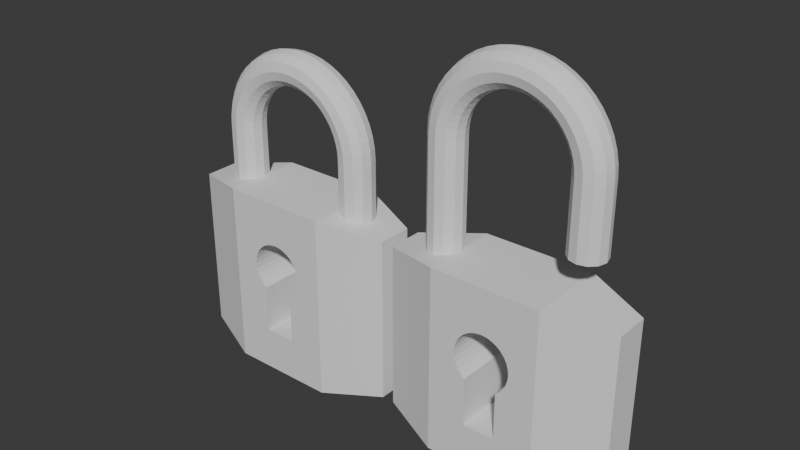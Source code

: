 # Source: Padlocks.blend  (saved by Blender 4.3.34; exported with 4.5.12 LTS)
import bpy
from mathutils import Matrix  # noqa: F401  (used for matrix-valued properties, if any)

bpy.ops.wm.read_factory_settings(use_empty=True)
scene = bpy.context.scene
scene.name = 'Scene'

# ---- world
world_world = bpy.data.worlds.new('World'); scene.world = world_world
world_world.use_nodes = True; world_world.node_tree.nodes.clear()
_N = world_world.node_tree.nodes; _L = world_world.node_tree.links
n0 = _N.new('ShaderNodeOutputWorld'); n0.name = 'World Output'; n0.location = (300, 300)
n1 = _N.new('ShaderNodeBackground'); n1.name = 'Background'; n1.location = (10, 300)
n1.inputs[0].default_value = (0.05088, 0.05088, 0.05088, 1.0)
_L.new(n1.outputs[0], n0.inputs[0])
n0.is_active_output = True
world_world.color = (0.05088, 0.05088, 0.05088)
world_world.sun_shadow_jitter_overblur = 0.0

# ---- meshes
me_cube_004 = bpy.data.meshes.new('Cube.004')
me_cube_004.from_pydata([(-0.6777, -0.5006, -1.454), (-0.6777, -0.5006, 0.8865), (-0.6777, 0.4972, -1.454), (-0.6777, 0.4972, 0.8865), (0.6718, -0.5006, -1.454), (0.6718, -0.5006, 0.8865), (0.6718, 0.4972, -1.454), (0.6718, 0.4972, 0.8865), (-1.428, 0.2198, -1.328), (-1.428, -0.2232, -1.328), (-1.428, -0.2232, 0.7602), (-1.428, 0.2198, 0.7602), (1.422, 0.2198, 0.7602), (1.422, 0.2198, -1.328), (1.422, -0.2232, -1.328), (1.422, -0.2232, 0.7602), (-0.1999, 0.4972, -0.9015), (0.2001, 0.4972, -0.9015), (-0.1999, -0.5006, -0.9015), (0.2001, -0.5006, -0.9015), (0.2001, 0.4972, -0.3013), (0.2911, 0.4972, -0.2093), (0.2476, 0.4972, -0.2623), (0.3501, 0.4972, -0.01484), (0.3434, 0.4972, 0.05344), (0.3434, 0.4972, -0.08312), (0.3235, 0.4972, 0.1191), (0.3235, 0.4972, -0.1488), (-0.3432, 0.4972, -0.08312), (-0.3499, 0.4972, -0.01484), (-0.3432, 0.4972, 0.05344), (-0.3232, 0.4972, 0.1191), (-0.2474, 0.4972, -0.2623), (-0.1999, 0.4972, -0.3013), (-0.2909, 0.4972, -0.2093), (-0.3232, 0.4972, -0.1488), (0.1946, 0.4972, 0.2762), (0.2911, 0.4972, 0.1796), (0.2476, 0.4972, 0.2326), (-0.2909, 0.4972, 0.1796), (-0.2474, 0.4972, 0.2326), (-0.1943, 0.4972, 0.2762), (-0.1338, 0.4972, 0.3085), (0.0001235, 0.4972, 0.3352), (-0.06816, 0.4972, 0.3284), (0.1341, 0.4972, 0.3085), (0.06841, 0.4972, 0.3284), (0.2476, -0.5006, -0.2623), (0.2001, -0.5006, -0.3013), (-0.3499, -0.5006, -0.01484), (-0.3432, -0.5006, -0.08312), (-0.3432, -0.5006, 0.05344), (-0.2474, -0.5006, -0.2623), (-0.1999, -0.5006, -0.3013), (-0.2909, -0.5006, -0.2093), (-0.3232, -0.5006, -0.1488), (-0.3232, -0.5006, 0.1191), (0.2911, -0.5006, -0.2093), (0.3235, -0.5006, -0.1488), (0.3235, -0.5006, 0.1191), (0.3501, -0.5006, -0.01484), (0.3434, -0.5006, -0.08312), (0.3434, -0.5006, 0.05344), (-0.2909, -0.5006, 0.1796), (-0.1943, -0.5006, 0.2762), (-0.2474, -0.5006, 0.2326), (-0.1338, -0.5006, 0.3085), (0.0001235, -0.5006, 0.3352), (-0.06816, -0.5006, 0.3284), (0.1341, -0.5006, 0.3085), (0.2476, -0.5006, 0.2326), (0.2911, -0.5006, 0.1796), (0.1946, -0.5006, 0.2762), (0.06841, -0.5006, 0.3284), (1.083, 0.0003877, 1.534), (1.054, -0.1079, 1.534), (0.9744, -0.1871, 1.534), (0.8662, -0.2161, 1.534), (0.7579, -0.1871, 1.534), (0.6787, -0.1079, 1.534), (0.6497, 0.0003877, 1.534), (0.6787, 0.1086, 1.534), (0.7579, 0.1879, 1.534), (0.8662, 0.2169, 1.534), (0.9744, 0.1879, 1.534), (1.054, 0.1086, 1.534), (1.073, 0.0003877, 1.675), (1.045, -0.1079, 1.671), (0.9661, -0.1871, 1.661), (0.8588, -0.2161, 1.647), (0.7514, -0.1871, 1.633), (0.6729, -0.1079, 1.622), (0.6441, 0.0003877, 1.618), (0.6729, 0.1086, 1.622), (0.7514, 0.1879, 1.633), (0.8588, 0.2169, 1.647), (0.9661, 0.1879, 1.661), (1.045, 0.1086, 1.671), (1.046, 0.0003877, 1.814), (1.018, -0.1079, 1.806), (0.9412, -0.1871, 1.786), (0.8367, -0.2161, 1.758), (0.7321, -0.1871, 1.73), (0.6555, -0.1079, 1.709), (0.6275, 0.0003877, 1.702), (0.6555, 0.1086, 1.709), (0.7321, 0.1879, 1.73), (0.8367, 0.2169, 1.758), (0.9412, 0.1879, 1.786), (1.018, 0.1086, 1.806), (1.0, 0.0003877, 1.948), (0.9735, -0.1079, 1.937), (0.9003, -0.1871, 1.907), (0.8002, -0.2161, 1.865), (0.7002, -0.1871, 1.824), (0.627, -0.1079, 1.793), (0.6002, 0.0003877, 1.782), (0.627, 0.1086, 1.793), (0.7002, 0.1879, 1.824), (0.8002, 0.2169, 1.865), (0.9003, 0.1879, 1.907), (0.9735, 0.1086, 1.937), (0.9376, 0.0003877, 2.075), (0.9125, -0.1079, 2.06), (0.8439, -0.1871, 2.021), (0.7501, -0.2161, 1.967), (0.6564, -0.1871, 1.913), (0.5878, -0.1079, 1.873), (0.5626, 0.0003877, 1.858), (0.5878, 0.1086, 1.873), (0.6564, 0.1879, 1.913), (0.7501, 0.2169, 1.967), (0.8439, 0.1879, 2.021), (0.9125, 0.1086, 2.06), (0.859, 0.0003877, 2.193), (0.836, -0.1079, 2.175), (0.7731, -0.1871, 2.127), (0.6872, -0.2161, 2.061), (0.6013, -0.1871, 1.995), (0.5384, -0.1079, 1.947), (0.5154, 0.0003877, 1.929), (0.5384, 0.1086, 1.947), (0.6013, 0.1879, 1.995), (0.6872, 0.2169, 2.061), (0.7731, 0.1879, 2.127), (0.836, 0.1086, 2.175), (0.7656, 0.0003876, 2.299), (0.7451, -0.1079, 2.279), (0.6891, -0.1871, 2.223), (0.6125, -0.2161, 2.146), (0.536, -0.1871, 2.07), (0.4799, -0.1079, 2.013), (0.4594, 0.0003877, 1.993), (0.4799, 0.1086, 2.013), (0.536, 0.1879, 2.07), (0.6125, 0.2169, 2.146), (0.6891, 0.1879, 2.223), (0.7451, 0.1086, 2.279), (0.6591, 0.0003876, 2.393), (0.6415, -0.1079, 2.37), (0.5932, -0.1871, 2.307), (0.5273, -0.2161, 2.221), (0.4614, -0.1871, 2.135), (0.4132, -0.1079, 2.072), (0.3955, 0.0003877, 2.049), (0.4132, 0.1086, 2.072), (0.4614, 0.1879, 2.135), (0.5273, 0.2169, 2.221), (0.5932, 0.1879, 2.307), (0.6415, 0.1086, 2.37), (0.5414, 0.0003876, 2.471), (0.5269, -0.1079, 2.446), (0.4873, -0.1871, 2.377), (0.4331, -0.2161, 2.284), (0.379, -0.1871, 2.19), (0.3394, -0.1079, 2.121), (0.3249, 0.0003877, 2.096), (0.3394, 0.1086, 2.121), (0.379, 0.1879, 2.19), (0.4331, 0.2169, 2.284), (0.4873, 0.1879, 2.377), (0.5269, 0.1086, 2.446), (0.4144, 0.0003876, 2.534), (0.4033, -0.1079, 2.507), (0.373, -0.1871, 2.434), (0.3315, -0.2161, 2.334), (0.2901, -0.1871, 2.234), (0.2598, -0.1079, 2.161), (0.2487, 0.0003877, 2.134), (0.2598, 0.1086, 2.161), (0.2901, 0.1879, 2.234), (0.3315, 0.2169, 2.334), (0.373, 0.1879, 2.434), (0.4033, 0.1086, 2.507), (0.2803, 0.0003876, 2.579), (0.2728, -0.1079, 2.551), (0.2523, -0.1871, 2.475), (0.2243, -0.2161, 2.37), (0.1963, -0.1871, 2.266), (0.1757, -0.1079, 2.189), (0.1682, 0.0003877, 2.161), (0.1757, 0.1086, 2.189), (0.1963, 0.1879, 2.266), (0.2243, 0.2169, 2.37), (0.2523, 0.1879, 2.475), (0.2728, 0.1086, 2.551), (0.1414, 0.0003876, 2.607), (0.1376, -0.1079, 2.578), (0.1273, -0.1871, 2.5), (0.1132, -0.2161, 2.392), (0.09903, -0.1871, 2.285), (0.08869, -0.1079, 2.206), (0.0849, 0.0003877, 2.178), (0.08869, 0.1086, 2.206), (0.09903, 0.1879, 2.285), (0.1132, 0.2169, 2.392), (0.1273, 0.1879, 2.5), (0.1376, 0.1086, 2.578), (0.0001236, 0.0003876, 2.616), (0.0001236, -0.1079, 2.587), (0.0001235, -0.1871, 2.508), (0.0001235, -0.2161, 2.4), (0.0001235, -0.1871, 2.291), (0.0001235, -0.1079, 2.212), (0.0001235, 0.0003877, 2.183), (0.0001235, 0.1086, 2.212), (0.0001235, 0.1879, 2.291), (0.0001235, 0.2169, 2.4), (0.0001235, 0.1879, 2.508), (0.0001236, 0.1086, 2.587), (-0.1412, 0.0003876, 2.607), (-0.1374, -0.1079, 2.578), (-0.127, -0.1871, 2.5), (-0.1129, -0.2161, 2.392), (-0.09879, -0.1871, 2.285), (-0.08844, -0.1079, 2.206), (-0.08466, 0.0003877, 2.178), (-0.08844, 0.1086, 2.206), (-0.09879, 0.1879, 2.285), (-0.1129, 0.2169, 2.392), (-0.127, 0.1879, 2.5), (-0.1374, 0.1086, 2.578), (-0.2801, 0.0003876, 2.579), (-0.2726, -0.1079, 2.551), (-0.252, -0.1871, 2.475), (-0.224, -0.2161, 2.37), (-0.196, -0.1871, 2.266), (-0.1755, -0.1079, 2.189), (-0.168, 0.0003877, 2.161), (-0.1755, 0.1086, 2.189), (-0.196, 0.1879, 2.266), (-0.224, 0.2169, 2.37), (-0.252, 0.1879, 2.475), (-0.2726, 0.1086, 2.551), (-0.4141, 0.0003876, 2.534), (-0.403, -0.1079, 2.507), (-0.3727, -0.1871, 2.434), (-0.3313, -0.2161, 2.334), (-0.2899, -0.1871, 2.234), (-0.2595, -0.1079, 2.161), (-0.2484, 0.0003877, 2.134), (-0.2595, 0.1086, 2.161), (-0.2899, 0.1879, 2.234), (-0.3313, 0.2169, 2.334), (-0.3727, 0.1879, 2.434), (-0.403, 0.1086, 2.507), (-0.5412, 0.0003876, 2.471), (-0.5266, -0.1079, 2.446), (-0.487, -0.1871, 2.377), (-0.4329, -0.2161, 2.284), (-0.3788, -0.1871, 2.19), (-0.3391, -0.1079, 2.121), (-0.3246, 0.0003877, 2.096), (-0.3391, 0.1086, 2.121), (-0.3788, 0.1879, 2.19), (-0.4329, 0.2169, 2.284), (-0.487, 0.1879, 2.377), (-0.5266, 0.1086, 2.446), (-0.6589, 0.0003876, 2.393), (-0.6412, -0.1079, 2.37), (-0.593, -0.1871, 2.307), (-0.5271, -0.2161, 2.221), (-0.4612, -0.1871, 2.135), (-0.4129, -0.1079, 2.072), (-0.3953, 0.0003877, 2.049), (-0.4129, 0.1086, 2.072), (-0.4612, 0.1879, 2.135), (-0.5271, 0.2169, 2.221), (-0.593, 0.1879, 2.307), (-0.6412, 0.1086, 2.37), (-0.7654, 0.0003876, 2.299), (-0.7448, -0.1079, 2.279), (-0.6888, -0.1871, 2.223), (-0.6123, -0.2161, 2.146), (-0.5357, -0.1871, 2.07), (-0.4797, -0.1079, 2.013), (-0.4592, 0.0003877, 1.993), (-0.4797, 0.1086, 2.013), (-0.5357, 0.1879, 2.07), (-0.6123, 0.2169, 2.146), (-0.6888, 0.1879, 2.223), (-0.7448, 0.1086, 2.279), (-0.8587, 0.0003877, 2.193), (-0.8357, -0.1079, 2.175), (-0.7728, -0.1871, 2.127), (-0.687, -0.2161, 2.061), (-0.6011, -0.1871, 1.995), (-0.5382, -0.1079, 1.947), (-0.5152, 0.0003877, 1.929), (-0.5382, 0.1086, 1.947), (-0.6011, 0.1879, 1.995), (-0.687, 0.2169, 2.061), (-0.7728, 0.1879, 2.127), (-0.8357, 0.1086, 2.175), (-0.9374, 0.0003877, 2.075), (-0.9123, -0.1079, 2.06), (-0.8436, -0.1871, 2.021), (-0.7499, -0.2161, 1.967), (-0.6561, -0.1871, 1.913), (-0.5875, -0.1079, 1.873), (-0.5624, 0.0003877, 1.858), (-0.5875, 0.1086, 1.873), (-0.6561, 0.1879, 1.913), (-0.7499, 0.2169, 1.967), (-0.8436, 0.1879, 2.021), (-0.9123, 0.1086, 2.06), (-1.0, 0.0003877, 1.948), (-0.9732, -0.1079, 1.937), (-0.9, -0.1871, 1.907), (-0.8, -0.2161, 1.865), (-0.7, -0.1871, 1.824), (-0.6268, -0.1079, 1.793), (-0.6, 0.0003877, 1.782), (-0.6268, 0.1086, 1.793), (-0.7, 0.1879, 1.824), (-0.8, 0.2169, 1.865), (-0.9, 0.1879, 1.907), (-0.9732, 0.1086, 1.937), (-1.046, 0.0003877, 1.814), (-1.018, -0.1079, 1.806), (-0.941, -0.1871, 1.786), (-0.8364, -0.2161, 1.758), (-0.7318, -0.1871, 1.73), (-0.6553, -0.1079, 1.709), (-0.6273, 0.0003877, 1.702), (-0.6553, 0.1086, 1.709), (-0.7318, 0.1879, 1.73), (-0.8364, 0.2169, 1.758), (-0.941, 0.1879, 1.786), (-1.018, 0.1086, 1.806), (-1.073, 0.0003877, 1.675), (-1.044, -0.1079, 1.671), (-0.9658, -0.1871, 1.661), (-0.8585, -0.2161, 1.647), (-0.7512, -0.1871, 1.633), (-0.6726, -0.1079, 1.622), (-0.6438, 0.0003877, 1.618), (-0.6726, 0.1086, 1.622), (-0.7512, 0.1879, 1.633), (-0.8585, 0.2169, 1.647), (-0.9658, 0.1879, 1.661), (-1.044, 0.1086, 1.671), (-1.082, 0.0003877, 1.534), (-1.053, -0.1079, 1.534), (-0.9742, -0.1871, 1.534), (-0.8659, -0.2161, 1.534), (-0.7577, -0.1871, 1.534), (-0.6784, -0.1079, 1.534), (-0.6494, 0.0003877, 1.534), (-0.6784, 0.1086, 1.534), (-0.7577, 0.1879, 1.534), (-0.8659, 0.2169, 1.534), (-0.9742, 0.1879, 1.534), (-1.053, 0.1086, 1.534), (-1.053, 0.1086, 0.01233), (-0.9742, 0.1879, 0.01233), (-0.8659, 0.2169, 0.01233), (-0.7577, 0.1879, 0.01233), (-0.6784, 0.1086, 0.01233), (-0.6494, 0.0003877, 0.01233), (-0.6784, -0.1079, 0.01233), (-0.7577, -0.1871, 0.01233), (-0.8659, -0.2161, 0.01233), (-0.9742, -0.1871, 0.01233), (-1.053, -0.1079, 0.01233), (-1.082, 0.0003877, 0.01233), (1.054, 0.1086, 0.6848), (0.9744, 0.1879, 0.6848), (0.8662, 0.2169, 0.6848), (0.7579, 0.1879, 0.6848), (0.6787, 0.1086, 0.6848), (0.6497, 0.0003877, 0.6848), (0.6787, -0.1079, 0.6848), (0.7579, -0.1871, 0.6848), (0.8662, -0.2161, 0.6848), (0.9744, -0.1871, 0.6848), (1.054, -0.1079, 0.6848), (1.083, 0.0003877, 0.6848)], [], [(3, 2, 8, 11), (16, 2, 3, 7, 6, 17, 20, 22, 21, 27, 25, 23, 24, 26, 37, 38, 36, 45, 46, 43, 44, 42, 41, 40, 39, 31, 30, 29, 28, 35, 34, 32, 33), (6, 2, 16, 17), (4, 6, 13, 14), (48, 19, 4, 5, 1, 0, 18, 53, 52, 54, 55, 50, 49, 51, 56, 63, 65, 64, 66, 68, 67, 73, 69, 72, 70, 71, 59, 62, 60, 61, 58, 57, 47), (18, 0, 4, 19), (2, 6, 4, 0), (7, 3, 1, 5), (9, 10, 11, 8), (0, 1, 10, 9), (1, 3, 11, 10), (2, 0, 9, 8), (13, 12, 15, 14), (7, 5, 15, 12), (6, 7, 12, 13), (5, 4, 14, 15), (53, 18, 16, 33), (17, 19, 48, 20), (19, 17, 16, 18), (43, 46, 73, 67), (46, 45, 69, 73), (45, 36, 72, 69), (36, 38, 70, 72), (70, 38, 37, 71), (71, 37, 26, 59), (59, 26, 24, 62), (62, 24, 23, 60), (60, 23, 25, 61), (61, 25, 27, 58), (58, 27, 21, 57), (57, 21, 22, 47), (48, 47, 22, 20), (33, 32, 52, 53), (32, 34, 54, 52), (34, 35, 55, 54), (35, 28, 50, 55), (28, 29, 49, 50), (29, 30, 51, 49), (30, 31, 56, 51), (31, 39, 63, 56), (39, 40, 65, 63), (40, 41, 64, 65), (41, 42, 66, 64), (42, 44, 68, 66), (44, 43, 67, 68), (74, 86, 87, 75), (75, 87, 88, 76), (76, 88, 89, 77), (77, 89, 90, 78), (78, 90, 91, 79), (79, 91, 92, 80), (80, 92, 93, 81), (81, 93, 94, 82), (82, 94, 95, 83), (83, 95, 96, 84), (84, 96, 97, 85), (85, 97, 86, 74), (86, 98, 99, 87), (87, 99, 100, 88), (88, 100, 101, 89), (89, 101, 102, 90), (90, 102, 103, 91), (91, 103, 104, 92), (92, 104, 105, 93), (93, 105, 106, 94), (94, 106, 107, 95), (95, 107, 108, 96), (96, 108, 109, 97), (97, 109, 98, 86), (98, 110, 111, 99), (99, 111, 112, 100), (100, 112, 113, 101), (101, 113, 114, 102), (102, 114, 115, 103), (103, 115, 116, 104), (104, 116, 117, 105), (105, 117, 118, 106), (106, 118, 119, 107), (107, 119, 120, 108), (108, 120, 121, 109), (109, 121, 110, 98), (110, 122, 123, 111), (111, 123, 124, 112), (112, 124, 125, 113), (113, 125, 126, 114), (114, 126, 127, 115), (115, 127, 128, 116), (116, 128, 129, 117), (117, 129, 130, 118), (118, 130, 131, 119), (119, 131, 132, 120), (120, 132, 133, 121), (121, 133, 122, 110), (122, 134, 135, 123), (123, 135, 136, 124), (124, 136, 137, 125), (125, 137, 138, 126), (126, 138, 139, 127), (127, 139, 140, 128), (128, 140, 141, 129), (129, 141, 142, 130), (130, 142, 143, 131), (131, 143, 144, 132), (132, 144, 145, 133), (133, 145, 134, 122), (134, 146, 147, 135), (135, 147, 148, 136), (136, 148, 149, 137), (137, 149, 150, 138), (138, 150, 151, 139), (139, 151, 152, 140), (140, 152, 153, 141), (141, 153, 154, 142), (142, 154, 155, 143), (143, 155, 156, 144), (144, 156, 157, 145), (145, 157, 146, 134), (146, 158, 159, 147), (147, 159, 160, 148), (148, 160, 161, 149), (149, 161, 162, 150), (150, 162, 163, 151), (151, 163, 164, 152), (152, 164, 165, 153), (153, 165, 166, 154), (154, 166, 167, 155), (155, 167, 168, 156), (156, 168, 169, 157), (157, 169, 158, 146), (158, 170, 171, 159), (159, 171, 172, 160), (160, 172, 173, 161), (161, 173, 174, 162), (162, 174, 175, 163), (163, 175, 176, 164), (164, 176, 177, 165), (165, 177, 178, 166), (166, 178, 179, 167), (167, 179, 180, 168), (168, 180, 181, 169), (169, 181, 170, 158), (170, 182, 183, 171), (171, 183, 184, 172), (172, 184, 185, 173), (173, 185, 186, 174), (174, 186, 187, 175), (175, 187, 188, 176), (176, 188, 189, 177), (177, 189, 190, 178), (178, 190, 191, 179), (179, 191, 192, 180), (180, 192, 193, 181), (181, 193, 182, 170), (182, 194, 195, 183), (183, 195, 196, 184), (184, 196, 197, 185), (185, 197, 198, 186), (186, 198, 199, 187), (187, 199, 200, 188), (188, 200, 201, 189), (189, 201, 202, 190), (190, 202, 203, 191), (191, 203, 204, 192), (192, 204, 205, 193), (193, 205, 194, 182), (194, 206, 207, 195), (195, 207, 208, 196), (196, 208, 209, 197), (197, 209, 210, 198), (198, 210, 211, 199), (199, 211, 212, 200), (200, 212, 213, 201), (201, 213, 214, 202), (202, 214, 215, 203), (203, 215, 216, 204), (204, 216, 217, 205), (205, 217, 206, 194), (206, 218, 219, 207), (207, 219, 220, 208), (208, 220, 221, 209), (209, 221, 222, 210), (210, 222, 223, 211), (211, 223, 224, 212), (212, 224, 225, 213), (213, 225, 226, 214), (214, 226, 227, 215), (215, 227, 228, 216), (216, 228, 229, 217), (217, 229, 218, 206), (218, 230, 231, 219), (219, 231, 232, 220), (220, 232, 233, 221), (221, 233, 234, 222), (222, 234, 235, 223), (223, 235, 236, 224), (224, 236, 237, 225), (225, 237, 238, 226), (226, 238, 239, 227), (227, 239, 240, 228), (228, 240, 241, 229), (229, 241, 230, 218), (230, 242, 243, 231), (231, 243, 244, 232), (232, 244, 245, 233), (233, 245, 246, 234), (234, 246, 247, 235), (235, 247, 248, 236), (236, 248, 249, 237), (237, 249, 250, 238), (238, 250, 251, 239), (239, 251, 252, 240), (240, 252, 253, 241), (241, 253, 242, 230), (242, 254, 255, 243), (243, 255, 256, 244), (244, 256, 257, 245), (245, 257, 258, 246), (246, 258, 259, 247), (247, 259, 260, 248), (248, 260, 261, 249), (249, 261, 262, 250), (250, 262, 263, 251), (251, 263, 264, 252), (252, 264, 265, 253), (253, 265, 254, 242), (254, 266, 267, 255), (255, 267, 268, 256), (256, 268, 269, 257), (257, 269, 270, 258), (258, 270, 271, 259), (259, 271, 272, 260), (260, 272, 273, 261), (261, 273, 274, 262), (262, 274, 275, 263), (263, 275, 276, 264), (264, 276, 277, 265), (265, 277, 266, 254), (266, 278, 279, 267), (267, 279, 280, 268), (268, 280, 281, 269), (269, 281, 282, 270), (270, 282, 283, 271), (271, 283, 284, 272), (272, 284, 285, 273), (273, 285, 286, 274), (274, 286, 287, 275), (275, 287, 288, 276), (276, 288, 289, 277), (277, 289, 278, 266), (278, 290, 291, 279), (279, 291, 292, 280), (280, 292, 293, 281), (281, 293, 294, 282), (282, 294, 295, 283), (283, 295, 296, 284), (284, 296, 297, 285), (285, 297, 298, 286), (286, 298, 299, 287), (287, 299, 300, 288), (288, 300, 301, 289), (289, 301, 290, 278), (290, 302, 303, 291), (291, 303, 304, 292), (292, 304, 305, 293), (293, 305, 306, 294), (294, 306, 307, 295), (295, 307, 308, 296), (296, 308, 309, 297), (297, 309, 310, 298), (298, 310, 311, 299), (299, 311, 312, 300), (300, 312, 313, 301), (301, 313, 302, 290), (302, 314, 315, 303), (303, 315, 316, 304), (304, 316, 317, 305), (305, 317, 318, 306), (306, 318, 319, 307), (307, 319, 320, 308), (308, 320, 321, 309), (309, 321, 322, 310), (310, 322, 323, 311), (311, 323, 324, 312), (312, 324, 325, 313), (313, 325, 314, 302), (314, 326, 327, 315), (315, 327, 328, 316), (316, 328, 329, 317), (317, 329, 330, 318), (318, 330, 331, 319), (319, 331, 332, 320), (320, 332, 333, 321), (321, 333, 334, 322), (322, 334, 335, 323), (323, 335, 336, 324), (324, 336, 337, 325), (325, 337, 326, 314), (326, 338, 339, 327), (327, 339, 340, 328), (328, 340, 341, 329), (329, 341, 342, 330), (330, 342, 343, 331), (331, 343, 344, 332), (332, 344, 345, 333), (333, 345, 346, 334), (334, 346, 347, 335), (335, 347, 348, 336), (336, 348, 349, 337), (337, 349, 338, 326), (338, 350, 351, 339), (339, 351, 352, 340), (340, 352, 353, 341), (341, 353, 354, 342), (342, 354, 355, 343), (343, 355, 356, 344), (344, 356, 357, 345), (345, 357, 358, 346), (346, 358, 359, 347), (347, 359, 360, 348), (348, 360, 361, 349), (349, 361, 350, 338), (350, 362, 363, 351), (351, 363, 364, 352), (352, 364, 365, 353), (353, 365, 366, 354), (354, 366, 367, 355), (355, 367, 368, 356), (356, 368, 369, 357), (357, 369, 370, 358), (358, 370, 371, 359), (359, 371, 372, 360), (360, 372, 373, 361), (361, 373, 362, 350), (77, 78, 393, 394), (363, 362, 385, 384), (362, 373, 374, 385), (370, 369, 378, 377), (84, 85, 386, 387), (79, 80, 391, 392), (366, 365, 382, 381), (373, 372, 375, 374), (74, 75, 396, 397), (81, 82, 389, 390), (369, 368, 379, 378), (76, 77, 394, 395), (365, 364, 383, 382), (83, 84, 387, 388), (372, 371, 376, 375), (78, 79, 392, 393), (368, 367, 380, 379), (364, 363, 384, 383), (85, 74, 397, 386), (80, 81, 390, 391), (75, 76, 395, 396), (371, 370, 377, 376), (385, 374, 375, 376, 377, 378, 379, 380, 381, 382, 383, 384), (397, 396, 395, 394, 393, 392, 391, 390, 389, 388, 387, 386), (367, 366, 381, 380), (82, 83, 388, 389)])
_uv = me_cube_004.uv_layers.new(name='UVMap')
_uv.uv.foreach_set('vector', [0.625, 0.25, 0.375, 0.25, 0.375, 0.25, 0.625, 0.25, 0.434, 0.3385, 0.375, 0.25, 0.625, 0.25, 0.625, 0.5, 0.375, 0.5, 0.434, 0.4126, 0.4981, 0.4126, 0.5023, 0.4214, 0.508, 0.4295, 0.5144, 0.4355, 0.5214, 0.4392, 0.5287, 0.4404, 0.536, 0.4392, 0.543, 0.4355, 0.5495, 0.4295, 0.5552, 0.4214, 0.5598, 0.4116, 0.5633, 0.4004, 0.5654, 0.3882, 0.5661, 0.3756, 0.5654, 0.3629, 0.5633, 0.3508, 0.5598, 0.3395, 0.5552, 0.3297, 0.5495, 0.3217, 0.543, 0.3157, 0.536, 0.312, 0.5287, 0.3107, 0.5214, 0.312, 0.5144, 0.3157, 0.508, 0.3217, 0.5023, 0.3297, 0.4981, 0.3385, 0.375, 0.5, 0.375, 0.25, 0.434, 0.3385, 0.434, 0.4126, 0.375, 0.75, 0.375, 0.5, 0.375, 0.5, 0.375, 0.75, 0.4981, 0.8374, 0.434, 0.8374, 0.375, 0.75, 0.625, 0.75, 0.625, 1.0, 0.375, 1.0, 0.434, 0.9115, 0.4981, 0.9115, 0.5023, 0.9203, 0.508, 0.9283, 0.5144, 0.9343, 0.5214, 0.938, 0.5287, 0.9393, 0.536, 0.938, 0.543, 0.9343, 0.5495, 0.9283, 0.5552, 0.9203, 0.5598, 0.9105, 0.5633, 0.8992, 0.5654, 0.8871, 0.5661, 0.8744, 0.5654, 0.8618, 0.5633, 0.8496, 0.5598, 0.8384, 0.5552, 0.8286, 0.5495, 0.8205, 0.543, 0.8145, 0.536, 0.8108, 0.5287, 0.8096, 0.5214, 0.8108, 0.5144, 0.8145, 0.508, 0.8205, 0.5023, 0.8286, 0.434, 0.9115, 0.375, 1.0, 0.375, 0.75, 0.434, 0.8374, 0.125, 0.5, 0.375, 0.5, 0.375, 0.75, 0.125, 0.75, 0.625, 0.5, 0.875, 0.5, 0.875, 0.75, 0.625, 0.75, 0.375, 0.0, 0.625, 0.0, 0.625, 0.25, 0.375, 0.25, 0.375, 1.0, 0.625, 1.0, 0.625, 1.0, 0.375, 1.0, 0.875, 0.75, 0.875, 0.5, 0.875, 0.5, 0.875, 0.75, 0.125, 0.5, 0.125, 0.75, 0.125, 0.75, 0.125, 0.5, 0.375, 0.5, 0.625, 0.5, 0.625, 0.75, 0.375, 0.75, 0.625, 0.5, 0.625, 0.75, 0.625, 0.75, 0.625, 0.5, 0.375, 0.5, 0.625, 0.5, 0.625, 0.5, 0.375, 0.5, 0.625, 0.75, 0.375, 0.75, 0.375, 0.75, 0.625, 0.75, 0.5626, 0.05302, 0.375, 0.05302, 0.375, 0.1964, 0.5626, 0.1964, 0.375, 0.5536, 0.375, 0.697, 0.5626, 0.697, 0.5626, 0.5536, 0.375, 0.697, 0.375, 0.5536, 0.125, 0.5536, 0.125, 0.697, 1.0, 0.6114, 0.9688, 0.6114, 0.9688, 0.8897, 1.0, 0.8897, 0.9688, 0.6114, 0.9375, 0.6114, 0.9375, 0.8897, 0.9688, 0.8897, 0.9375, 0.6114, 0.9062, 0.6114, 0.9062, 0.8897, 0.9375, 0.8897, 0.9062, 0.6114, 0.875, 0.6114, 0.875, 0.8897, 0.9062, 0.8897, 0.875, 0.8897, 0.875, 0.6114, 0.8438, 0.6114, 0.8438, 0.8897, 0.8438, 0.8897, 0.8438, 0.6114, 0.8125, 0.6114, 0.8125, 0.8897, 0.8125, 0.8897, 0.8125, 0.6114, 0.7812, 0.6114, 0.7812, 0.8897, 0.7812, 0.8897, 0.7812, 0.6114, 0.75, 0.6114, 0.75, 0.8897, 0.75, 0.8897, 0.75, 0.6114, 0.7188, 0.6114, 0.7188, 0.8897, 0.7188, 0.8897, 0.7188, 0.6114, 0.6875, 0.6114, 0.6875, 0.8897, 0.6875, 0.8897, 0.6875, 0.6114, 0.6562, 0.6114, 0.6562, 0.8897, 0.6562, 0.8897, 0.6562, 0.6114, 0.625, 0.6114, 0.625, 0.8897, 0.597, 0.8897, 0.625, 0.8897, 0.625, 0.6114, 0.597, 0.6114, 0.403, 0.6114, 0.375, 0.6114, 0.375, 0.8897, 0.403, 0.8897, 0.375, 0.6114, 0.3438, 0.6114, 0.3438, 0.8897, 0.375, 0.8897, 0.3438, 0.6114, 0.3125, 0.6114, 0.3125, 0.8897, 0.3438, 0.8897, 0.3125, 0.6114, 0.2812, 0.6114, 0.2812, 0.8897, 0.3125, 0.8897, 0.2812, 0.6114, 0.25, 0.6114, 0.25, 0.8897, 0.2812, 0.8897, 0.25, 0.6114, 0.2188, 0.6114, 0.2188, 0.8897, 0.25, 0.8897, 0.2188, 0.6114, 0.1875, 0.6114, 0.1875, 0.8897, 0.2188, 0.8897, 0.1875, 0.6114, 0.1562, 0.6114, 0.1562, 0.8897, 0.1875, 0.8897, 0.1562, 0.6114, 0.125, 0.6114, 0.125, 0.8897, 0.1562, 0.8897, 0.125, 0.6114, 0.09375, 0.6114, 0.09375, 0.8897, 0.125, 0.8897, 0.09375, 0.6114, 0.0625, 0.6114, 0.0625, 0.8897, 0.09375, 0.8897, 0.0625, 0.6114, 0.03125, 0.6114, 0.03125, 0.8897, 0.0625, 0.8897, 0.03125, 0.6114, 0.0, 0.6114, 0.0, 0.8897, 0.03125, 0.8897, 0.5, 0.5, 0.5208, 0.5, 0.5208, 0.5833, 0.5, 0.5833, 0.5, 0.5833, 0.5208, 0.5833, 0.5208, 0.6667, 0.5, 0.6667, 0.5, 0.6667, 0.5208, 0.6667, 0.5208, 0.75, 0.5, 0.75, 0.5, 0.75, 0.5208, 0.75, 0.5208, 0.8333, 0.5, 0.8333, 0.5, 0.8333, 0.5208, 0.8333, 0.5208, 0.9167, 0.5, 0.9167, 0.5, 0.9167, 0.5208, 0.9167, 0.5208, 1.0, 0.5, 1.0, 0.5, 2.22e-16, 0.5208, 2.22e-16, 0.5208, 0.08333, 0.5, 0.08333, 0.5, 0.08333, 0.5208, 0.08333, 0.5208, 0.1667, 0.5, 0.1667, 0.5, 0.1667, 0.5208, 0.1667, 0.5208, 0.25, 0.5, 0.25, 0.5, 0.25, 0.5208, 0.25, 0.5208, 0.3333, 0.5, 0.3333, 0.5, 0.3333, 0.5208, 0.3333, 0.5208, 0.4167, 0.5, 0.4167, 0.5, 0.4167, 0.5208, 0.4167, 0.5208, 0.5, 0.5, 0.5, 0.5208, 0.5, 0.5417, 0.5, 0.5417, 0.5833, 0.5208, 0.5833, 0.5208, 0.5833, 0.5417, 0.5833, 0.5417, 0.6667, 0.5208, 0.6667, 0.5208, 0.6667, 0.5417, 0.6667, 0.5417, 0.75, 0.5208, 0.75, 0.5208, 0.75, 0.5417, 0.75, 0.5417, 0.8333, 0.5208, 0.8333, 0.5208, 0.8333, 0.5417, 0.8333, 0.5417, 0.9167, 0.5208, 0.9167, 0.5208, 0.9167, 0.5417, 0.9167, 0.5417, 1.0, 0.5208, 1.0, 0.5208, 2.22e-16, 0.5417, 2.22e-16, 0.5417, 0.08333, 0.5208, 0.08333, 0.5208, 0.08333, 0.5417, 0.08333, 0.5417, 0.1667, 0.5208, 0.1667, 0.5208, 0.1667, 0.5417, 0.1667, 0.5417, 0.25, 0.5208, 0.25, 0.5208, 0.25, 0.5417, 0.25, 0.5417, 0.3333, 0.5208, 0.3333, 0.5208, 0.3333, 0.5417, 0.3333, 0.5417, 0.4167, 0.5208, 0.4167, 0.5208, 0.4167, 0.5417, 0.4167, 0.5417, 0.5, 0.5208, 0.5, 0.5417, 0.5, 0.5625, 0.5, 0.5625, 0.5833, 0.5417, 0.5833, 0.5417, 0.5833, 0.5625, 0.5833, 0.5625, 0.6667, 0.5417, 0.6667, 0.5417, 0.6667, 0.5625, 0.6667, 0.5625, 0.75, 0.5417, 0.75, 0.5417, 0.75, 0.5625, 0.75, 0.5625, 0.8333, 0.5417, 0.8333, 0.5417, 0.8333, 0.5625, 0.8333, 0.5625, 0.9167, 0.5417, 0.9167, 0.5417, 0.9167, 0.5625, 0.9167, 0.5625, 1.0, 0.5417, 1.0, 0.5417, 2.22e-16, 0.5625, 2.22e-16, 0.5625, 0.08333, 0.5417, 0.08333, 0.5417, 0.08333, 0.5625, 0.08333, 0.5625, 0.1667, 0.5417, 0.1667, 0.5417, 0.1667, 0.5625, 0.1667, 0.5625, 0.25, 0.5417, 0.25, 0.5417, 0.25, 0.5625, 0.25, 0.5625, 0.3333, 0.5417, 0.3333, 0.5417, 0.3333, 0.5625, 0.3333, 0.5625, 0.4167, 0.5417, 0.4167, 0.5417, 0.4167, 0.5625, 0.4167, 0.5625, 0.5, 0.5417, 0.5, 0.5625, 0.5, 0.5833, 0.5, 0.5833, 0.5833, 0.5625, 0.5833, 0.5625, 0.5833, 0.5833, 0.5833, 0.5833, 0.6667, 0.5625, 0.6667, 0.5625, 0.6667, 0.5833, 0.6667, 0.5833, 0.75, 0.5625, 0.75, 0.5625, 0.75, 0.5833, 0.75, 0.5833, 0.8333, 0.5625, 0.8333, 0.5625, 0.8333, 0.5833, 0.8333, 0.5833, 0.9167, 0.5625, 0.9167, 0.5625, 0.9167, 0.5833, 0.9167, 0.5833, 1.0, 0.5625, 1.0, 0.5625, 2.22e-16, 0.5833, 2.22e-16, 0.5833, 0.08333, 0.5625, 0.08333, 0.5625, 0.08333, 0.5833, 0.08333, 0.5833, 0.1667, 0.5625, 0.1667, 0.5625, 0.1667, 0.5833, 0.1667, 0.5833, 0.25, 0.5625, 0.25, 0.5625, 0.25, 0.5833, 0.25, 0.5833, 0.3333, 0.5625, 0.3333, 0.5625, 0.3333, 0.5833, 0.3333, 0.5833, 0.4167, 0.5625, 0.4167, 0.5625, 0.4167, 0.5833, 0.4167, 0.5833, 0.5, 0.5625, 0.5, 0.5833, 0.5, 0.6042, 0.5, 0.6042, 0.5833, 0.5833, 0.5833, 0.5833, 0.5833, 0.6042, 0.5833, 0.6042, 0.6667, 0.5833, 0.6667, 0.5833, 0.6667, 0.6042, 0.6667, 0.6042, 0.75, 0.5833, 0.75, 0.5833, 0.75, 0.6042, 0.75, 0.6042, 0.8333, 0.5833, 0.8333, 0.5833, 0.8333, 0.6042, 0.8333, 0.6042, 0.9167, 0.5833, 0.9167, 0.5833, 0.9167, 0.6042, 0.9167, 0.6042, 1.0, 0.5833, 1.0, 0.5833, 2.22e-16, 0.6042, 2.22e-16, 0.6042, 0.08333, 0.5833, 0.08333, 0.5833, 0.08333, 0.6042, 0.08333, 0.6042, 0.1667, 0.5833, 0.1667, 0.5833, 0.1667, 0.6042, 0.1667, 0.6042, 0.25, 0.5833, 0.25, 0.5833, 0.25, 0.6042, 0.25, 0.6042, 0.3333, 0.5833, 0.3333, 0.5833, 0.3333, 0.6042, 0.3333, 0.6042, 0.4167, 0.5833, 0.4167, 0.5833, 0.4167, 0.6042, 0.4167, 0.6042, 0.5, 0.5833, 0.5, 0.6042, 0.5, 0.625, 0.5, 0.625, 0.5833, 0.6042, 0.5833, 0.6042, 0.5833, 0.625, 0.5833, 0.625, 0.6667, 0.6042, 0.6667, 0.6042, 0.6667, 0.625, 0.6667, 0.625, 0.75, 0.6042, 0.75, 0.6042, 0.75, 0.625, 0.75, 0.625, 0.8333, 0.6042, 0.8333, 0.6042, 0.8333, 0.625, 0.8333, 0.625, 0.9167, 0.6042, 0.9167, 0.6042, 0.9167, 0.625, 0.9167, 0.625, 1.0, 0.6042, 1.0, 0.6042, 2.22e-16, 0.625, 2.22e-16, 0.625, 0.08333, 0.6042, 0.08333, 0.6042, 0.08333, 0.625, 0.08333, 0.625, 0.1667, 0.6042, 0.1667, 0.6042, 0.1667, 0.625, 0.1667, 0.625, 0.25, 0.6042, 0.25, 0.6042, 0.25, 0.625, 0.25, 0.625, 0.3333, 0.6042, 0.3333, 0.6042, 0.3333, 0.625, 0.3333, 0.625, 0.4167, 0.6042, 0.4167, 0.6042, 0.4167, 0.625, 0.4167, 0.625, 0.5, 0.6042, 0.5, 0.625, 0.5, 0.6458, 0.5, 0.6458, 0.5833, 0.625, 0.5833, 0.625, 0.5833, 0.6458, 0.5833, 0.6458, 0.6667, 0.625, 0.6667, 0.625, 0.6667, 0.6458, 0.6667, 0.6458, 0.75, 0.625, 0.75, 0.625, 0.75, 0.6458, 0.75, 0.6458, 0.8333, 0.625, 0.8333, 0.625, 0.8333, 0.6458, 0.8333, 0.6458, 0.9167, 0.625, 0.9167, 0.625, 0.9167, 0.6458, 0.9167, 0.6458, 1.0, 0.625, 1.0, 0.625, 2.22e-16, 0.6458, 2.22e-16, 0.6458, 0.08333, 0.625, 0.08333, 0.625, 0.08333, 0.6458, 0.08333, 0.6458, 0.1667, 0.625, 0.1667, 0.625, 0.1667, 0.6458, 0.1667, 0.6458, 0.25, 0.625, 0.25, 0.625, 0.25, 0.6458, 0.25, 0.6458, 0.3333, 0.625, 0.3333, 0.625, 0.3333, 0.6458, 0.3333, 0.6458, 0.4167, 0.625, 0.4167, 0.625, 0.4167, 0.6458, 0.4167, 0.6458, 0.5, 0.625, 0.5, 0.6458, 0.5, 0.6667, 0.5, 0.6667, 0.5833, 0.6458, 0.5833, 0.6458, 0.5833, 0.6667, 0.5833, 0.6667, 0.6667, 0.6458, 0.6667, 0.6458, 0.6667, 0.6667, 0.6667, 0.6667, 0.75, 0.6458, 0.75, 0.6458, 0.75, 0.6667, 0.75, 0.6667, 0.8333, 0.6458, 0.8333, 0.6458, 0.8333, 0.6667, 0.8333, 0.6667, 0.9167, 0.6458, 0.9167, 0.6458, 0.9167, 0.6667, 0.9167, 0.6667, 1.0, 0.6458, 1.0, 0.6458, 2.22e-16, 0.6667, 2.22e-16, 0.6667, 0.08333, 0.6458, 0.08333, 0.6458, 0.08333, 0.6667, 0.08333, 0.6667, 0.1667, 0.6458, 0.1667, 0.6458, 0.1667, 0.6667, 0.1667, 0.6667, 0.25, 0.6458, 0.25, 0.6458, 0.25, 0.6667, 0.25, 0.6667, 0.3333, 0.6458, 0.3333, 0.6458, 0.3333, 0.6667, 0.3333, 0.6667, 0.4167, 0.6458, 0.4167, 0.6458, 0.4167, 0.6667, 0.4167, 0.6667, 0.5, 0.6458, 0.5, 0.6667, 0.5, 0.6875, 0.5, 0.6875, 0.5833, 0.6667, 0.5833, 0.6667, 0.5833, 0.6875, 0.5833, 0.6875, 0.6667, 0.6667, 0.6667, 0.6667, 0.6667, 0.6875, 0.6667, 0.6875, 0.75, 0.6667, 0.75, 0.6667, 0.75, 0.6875, 0.75, 0.6875, 0.8333, 0.6667, 0.8333, 0.6667, 0.8333, 0.6875, 0.8333, 0.6875, 0.9167, 0.6667, 0.9167, 0.6667, 0.9167, 0.6875, 0.9167, 0.6875, 1.0, 0.6667, 1.0, 0.6667, 2.22e-16, 0.6875, 2.22e-16, 0.6875, 0.08333, 0.6667, 0.08333, 0.6667, 0.08333, 0.6875, 0.08333, 0.6875, 0.1667, 0.6667, 0.1667, 0.6667, 0.1667, 0.6875, 0.1667, 0.6875, 0.25, 0.6667, 0.25, 0.6667, 0.25, 0.6875, 0.25, 0.6875, 0.3333, 0.6667, 0.3333, 0.6667, 0.3333, 0.6875, 0.3333, 0.6875, 0.4167, 0.6667, 0.4167, 0.6667, 0.4167, 0.6875, 0.4167, 0.6875, 0.5, 0.6667, 0.5, 0.6875, 0.5, 0.7083, 0.5, 0.7083, 0.5833, 0.6875, 0.5833, 0.6875, 0.5833, 0.7083, 0.5833, 0.7083, 0.6667, 0.6875, 0.6667, 0.6875, 0.6667, 0.7083, 0.6667, 0.7083, 0.75, 0.6875, 0.75, 0.6875, 0.75, 0.7083, 0.75, 0.7083, 0.8333, 0.6875, 0.8333, 0.6875, 0.8333, 0.7083, 0.8333, 0.7083, 0.9167, 0.6875, 0.9167, 0.6875, 0.9167, 0.7083, 0.9167, 0.7083, 1.0, 0.6875, 1.0, 0.6875, 2.22e-16, 0.7083, 2.22e-16, 0.7083, 0.08333, 0.6875, 0.08333, 0.6875, 0.08333, 0.7083, 0.08333, 0.7083, 0.1667, 0.6875, 0.1667, 0.6875, 0.1667, 0.7083, 0.1667, 0.7083, 0.25, 0.6875, 0.25, 0.6875, 0.25, 0.7083, 0.25, 0.7083, 0.3333, 0.6875, 0.3333, 0.6875, 0.3333, 0.7083, 0.3333, 0.7083, 0.4167, 0.6875, 0.4167, 0.6875, 0.4167, 0.7083, 0.4167, 0.7083, 0.5, 0.6875, 0.5, 0.7083, 0.5, 0.7292, 0.5, 0.7292, 0.5833, 0.7083, 0.5833, 0.7083, 0.5833, 0.7292, 0.5833, 0.7292, 0.6667, 0.7083, 0.6667, 0.7083, 0.6667, 0.7292, 0.6667, 0.7292, 0.75, 0.7083, 0.75, 0.7083, 0.75, 0.7292, 0.75, 0.7292, 0.8333, 0.7083, 0.8333, 0.7083, 0.8333, 0.7292, 0.8333, 0.7292, 0.9167, 0.7083, 0.9167, 0.7083, 0.9167, 0.7292, 0.9167, 0.7292, 1.0, 0.7083, 1.0, 0.7083, 2.22e-16, 0.7292, 2.22e-16, 0.7292, 0.08333, 0.7083, 0.08333, 0.7083, 0.08333, 0.7292, 0.08333, 0.7292, 0.1667, 0.7083, 0.1667, 0.7083, 0.1667, 0.7292, 0.1667, 0.7292, 0.25, 0.7083, 0.25, 0.7083, 0.25, 0.7292, 0.25, 0.7292, 0.3333, 0.7083, 0.3333, 0.7083, 0.3333, 0.7292, 0.3333, 0.7292, 0.4167, 0.7083, 0.4167, 0.7083, 0.4167, 0.7292, 0.4167, 0.7292, 0.5, 0.7083, 0.5, 0.7292, 0.5, 0.75, 0.5, 0.75, 0.5833, 0.7292, 0.5833, 0.7292, 0.5833, 0.75, 0.5833, 0.75, 0.6667, 0.7292, 0.6667, 0.7292, 0.6667, 0.75, 0.6667, 0.75, 0.75, 0.7292, 0.75, 0.7292, 0.75, 0.75, 0.75, 0.75, 0.8333, 0.7292, 0.8333, 0.7292, 0.8333, 0.75, 0.8333, 0.75, 0.9167, 0.7292, 0.9167, 0.7292, 0.9167, 0.75, 0.9167, 0.75, 1.0, 0.7292, 1.0, 0.7292, 2.22e-16, 0.75, 2.22e-16, 0.75, 0.08333, 0.7292, 0.08333, 0.7292, 0.08333, 0.75, 0.08333, 0.75, 0.1667, 0.7292, 0.1667, 0.7292, 0.1667, 0.75, 0.1667, 0.75, 0.25, 0.7292, 0.25, 0.7292, 0.25, 0.75, 0.25, 0.75, 0.3333, 0.7292, 0.3333, 0.7292, 0.3333, 0.75, 0.3333, 0.75, 0.4167, 0.7292, 0.4167, 0.7292, 0.4167, 0.75, 0.4167, 0.75, 0.5, 0.7292, 0.5, 0.75, 0.5, 0.7708, 0.5, 0.7708, 0.5833, 0.75, 0.5833, 0.75, 0.5833, 0.7708, 0.5833, 0.7708, 0.6667, 0.75, 0.6667, 0.75, 0.6667, 0.7708, 0.6667, 0.7708, 0.75, 0.75, 0.75, 0.75, 0.75, 0.7708, 0.75, 0.7708, 0.8333, 0.75, 0.8333, 0.75, 0.8333, 0.7708, 0.8333, 0.7708, 0.9167, 0.75, 0.9167, 0.75, 0.9167, 0.7708, 0.9167, 0.7708, 1.0, 0.75, 1.0, 0.75, 2.22e-16, 0.7708, 2.22e-16, 0.7708, 0.08333, 0.75, 0.08333, 0.75, 0.08333, 0.7708, 0.08333, 0.7708, 0.1667, 0.75, 0.1667, 0.75, 0.1667, 0.7708, 0.1667, 0.7708, 0.25, 0.75, 0.25, 0.75, 0.25, 0.7708, 0.25, 0.7708, 0.3333, 0.75, 0.3333, 0.75, 0.3333, 0.7708, 0.3333, 0.7708, 0.4167, 0.75, 0.4167, 0.75, 0.4167, 0.7708, 0.4167, 0.7708, 0.5, 0.75, 0.5, 0.7708, 0.5, 0.7917, 0.5, 0.7917, 0.5833, 0.7708, 0.5833, 0.7708, 0.5833, 0.7917, 0.5833, 0.7917, 0.6667, 0.7708, 0.6667, 0.7708, 0.6667, 0.7917, 0.6667, 0.7917, 0.75, 0.7708, 0.75, 0.7708, 0.75, 0.7917, 0.75, 0.7917, 0.8333, 0.7708, 0.8333, 0.7708, 0.8333, 0.7917, 0.8333, 0.7917, 0.9167, 0.7708, 0.9167, 0.7708, 0.9167, 0.7917, 0.9167, 0.7917, 1.0, 0.7708, 1.0, 0.7708, 2.22e-16, 0.7917, 2.22e-16, 0.7917, 0.08333, 0.7708, 0.08333, 0.7708, 0.08333, 0.7917, 0.08333, 0.7917, 0.1667, 0.7708, 0.1667, 0.7708, 0.1667, 0.7917, 0.1667, 0.7917, 0.25, 0.7708, 0.25, 0.7708, 0.25, 0.7917, 0.25, 0.7917, 0.3333, 0.7708, 0.3333, 0.7708, 0.3333, 0.7917, 0.3333, 0.7917, 0.4167, 0.7708, 0.4167, 0.7708, 0.4167, 0.7917, 0.4167, 0.7917, 0.5, 0.7708, 0.5, 0.7917, 0.5, 0.8125, 0.5, 0.8125, 0.5833, 0.7917, 0.5833, 0.7917, 0.5833, 0.8125, 0.5833, 0.8125, 0.6667, 0.7917, 0.6667, 0.7917, 0.6667, 0.8125, 0.6667, 0.8125, 0.75, 0.7917, 0.75, 0.7917, 0.75, 0.8125, 0.75, 0.8125, 0.8333, 0.7917, 0.8333, 0.7917, 0.8333, 0.8125, 0.8333, 0.8125, 0.9167, 0.7917, 0.9167, 0.7917, 0.9167, 0.8125, 0.9167, 0.8125, 1.0, 0.7917, 1.0, 0.7917, 2.22e-16, 0.8125, 2.22e-16, 0.8125, 0.08333, 0.7917, 0.08333, 0.7917, 0.08333, 0.8125, 0.08333, 0.8125, 0.1667, 0.7917, 0.1667, 0.7917, 0.1667, 0.8125, 0.1667, 0.8125, 0.25, 0.7917, 0.25, 0.7917, 0.25, 0.8125, 0.25, 0.8125, 0.3333, 0.7917, 0.3333, 0.7917, 0.3333, 0.8125, 0.3333, 0.8125, 0.4167, 0.7917, 0.4167, 0.7917, 0.4167, 0.8125, 0.4167, 0.8125, 0.5, 0.7917, 0.5, 0.8125, 0.5, 0.8333, 0.5, 0.8333, 0.5833, 0.8125, 0.5833, 0.8125, 0.5833, 0.8333, 0.5833, 0.8333, 0.6667, 0.8125, 0.6667, 0.8125, 0.6667, 0.8333, 0.6667, 0.8333, 0.75, 0.8125, 0.75, 0.8125, 0.75, 0.8333, 0.75, 0.8333, 0.8333, 0.8125, 0.8333, 0.8125, 0.8333, 0.8333, 0.8333, 0.8333, 0.9167, 0.8125, 0.9167, 0.8125, 0.9167, 0.8333, 0.9167, 0.8333, 1.0, 0.8125, 1.0, 0.8125, 2.22e-16, 0.8333, 2.22e-16, 0.8333, 0.08333, 0.8125, 0.08333, 0.8125, 0.08333, 0.8333, 0.08333, 0.8333, 0.1667, 0.8125, 0.1667, 0.8125, 0.1667, 0.8333, 0.1667, 0.8333, 0.25, 0.8125, 0.25, 0.8125, 0.25, 0.8333, 0.25, 0.8333, 0.3333, 0.8125, 0.3333, 0.8125, 0.3333, 0.8333, 0.3333, 0.8333, 0.4167, 0.8125, 0.4167, 0.8125, 0.4167, 0.8333, 0.4167, 0.8333, 0.5, 0.8125, 0.5, 0.8333, 0.5, 0.8542, 0.5, 0.8542, 0.5833, 0.8333, 0.5833, 0.8333, 0.5833, 0.8542, 0.5833, 0.8542, 0.6667, 0.8333, 0.6667, 0.8333, 0.6667, 0.8542, 0.6667, 0.8542, 0.75, 0.8333, 0.75, 0.8333, 0.75, 0.8542, 0.75, 0.8542, 0.8333, 0.8333, 0.8333, 0.8333, 0.8333, 0.8542, 0.8333, 0.8542, 0.9167, 0.8333, 0.9167, 0.8333, 0.9167, 0.8542, 0.9167, 0.8542, 1.0, 0.8333, 1.0, 0.8333, 2.22e-16, 0.8542, 2.22e-16, 0.8542, 0.08333, 0.8333, 0.08333, 0.8333, 0.08333, 0.8542, 0.08333, 0.8542, 0.1667, 0.8333, 0.1667, 0.8333, 0.1667, 0.8542, 0.1667, 0.8542, 0.25, 0.8333, 0.25, 0.8333, 0.25, 0.8542, 0.25, 0.8542, 0.3333, 0.8333, 0.3333, 0.8333, 0.3333, 0.8542, 0.3333, 0.8542, 0.4167, 0.8333, 0.4167, 0.8333, 0.4167, 0.8542, 0.4167, 0.8542, 0.5, 0.8333, 0.5, 0.8542, 0.5, 0.875, 0.5, 0.875, 0.5833, 0.8542, 0.5833, 0.8542, 0.5833, 0.875, 0.5833, 0.875, 0.6667, 0.8542, 0.6667, 0.8542, 0.6667, 0.875, 0.6667, 0.875, 0.75, 0.8542, 0.75, 0.8542, 0.75, 0.875, 0.75, 0.875, 0.8333, 0.8542, 0.8333, 0.8542, 0.8333, 0.875, 0.8333, 0.875, 0.9167, 0.8542, 0.9167, 0.8542, 0.9167, 0.875, 0.9167, 0.875, 1.0, 0.8542, 1.0, 0.8542, 2.22e-16, 0.875, 2.22e-16, 0.875, 0.08333, 0.8542, 0.08333, 0.8542, 0.08333, 0.875, 0.08333, 0.875, 0.1667, 0.8542, 0.1667, 0.8542, 0.1667, 0.875, 0.1667, 0.875, 0.25, 0.8542, 0.25, 0.8542, 0.25, 0.875, 0.25, 0.875, 0.3333, 0.8542, 0.3333, 0.8542, 0.3333, 0.875, 0.3333, 0.875, 0.4167, 0.8542, 0.4167, 0.8542, 0.4167, 0.875, 0.4167, 0.875, 0.5, 0.8542, 0.5, 0.875, 0.5, 0.8958, 0.5, 0.8958, 0.5833, 0.875, 0.5833, 0.875, 0.5833, 0.8958, 0.5833, 0.8958, 0.6667, 0.875, 0.6667, 0.875, 0.6667, 0.8958, 0.6667, 0.8958, 0.75, 0.875, 0.75, 0.875, 0.75, 0.8958, 0.75, 0.8958, 0.8333, 0.875, 0.8333, 0.875, 0.8333, 0.8958, 0.8333, 0.8958, 0.9167, 0.875, 0.9167, 0.875, 0.9167, 0.8958, 0.9167, 0.8958, 1.0, 0.875, 1.0, 0.875, 2.22e-16, 0.8958, 2.22e-16, 0.8958, 0.08333, 0.875, 0.08333, 0.875, 0.08333, 0.8958, 0.08333, 0.8958, 0.1667, 0.875, 0.1667, 0.875, 0.1667, 0.8958, 0.1667, 0.8958, 0.25, 0.875, 0.25, 0.875, 0.25, 0.8958, 0.25, 0.8958, 0.3333, 0.875, 0.3333, 0.875, 0.3333, 0.8958, 0.3333, 0.8958, 0.4167, 0.875, 0.4167, 0.875, 0.4167, 0.8958, 0.4167, 0.8958, 0.5, 0.875, 0.5, 0.8958, 0.5, 0.9167, 0.5, 0.9167, 0.5833, 0.8958, 0.5833, 0.8958, 0.5833, 0.9167, 0.5833, 0.9167, 0.6667, 0.8958, 0.6667, 0.8958, 0.6667, 0.9167, 0.6667, 0.9167, 0.75, 0.8958, 0.75, 0.8958, 0.75, 0.9167, 0.75, 0.9167, 0.8333, 0.8958, 0.8333, 0.8958, 0.8333, 0.9167, 0.8333, 0.9167, 0.9167, 0.8958, 0.9167, 0.8958, 0.9167, 0.9167, 0.9167, 0.9167, 1.0, 0.8958, 1.0, 0.8958, 2.22e-16, 0.9167, 2.22e-16, 0.9167, 0.08333, 0.8958, 0.08333, 0.8958, 0.08333, 0.9167, 0.08333, 0.9167, 0.1667, 0.8958, 0.1667, 0.8958, 0.1667, 0.9167, 0.1667, 0.9167, 0.25, 0.8958, 0.25, 0.8958, 0.25, 0.9167, 0.25, 0.9167, 0.3333, 0.8958, 0.3333, 0.8958, 0.3333, 0.9167, 0.3333, 0.9167, 0.4167, 0.8958, 0.4167, 0.8958, 0.4167, 0.9167, 0.4167, 0.9167, 0.5, 0.8958, 0.5, 0.9167, 0.5, 0.9375, 0.5, 0.9375, 0.5833, 0.9167, 0.5833, 0.9167, 0.5833, 0.9375, 0.5833, 0.9375, 0.6667, 0.9167, 0.6667, 0.9167, 0.6667, 0.9375, 0.6667, 0.9375, 0.75, 0.9167, 0.75, 0.9167, 0.75, 0.9375, 0.75, 0.9375, 0.8333, 0.9167, 0.8333, 0.9167, 0.8333, 0.9375, 0.8333, 0.9375, 0.9167, 0.9167, 0.9167, 0.9167, 0.9167, 0.9375, 0.9167, 0.9375, 1.0, 0.9167, 1.0, 0.9167, 2.22e-16, 0.9375, 2.22e-16, 0.9375, 0.08333, 0.9167, 0.08333, 0.9167, 0.08333, 0.9375, 0.08333, 0.9375, 0.1667, 0.9167, 0.1667, 0.9167, 0.1667, 0.9375, 0.1667, 0.9375, 0.25, 0.9167, 0.25, 0.9167, 0.25, 0.9375, 0.25, 0.9375, 0.3333, 0.9167, 0.3333, 0.9167, 0.3333, 0.9375, 0.3333, 0.9375, 0.4167, 0.9167, 0.4167, 0.9167, 0.4167, 0.9375, 0.4167, 0.9375, 0.5, 0.9167, 0.5, 0.9375, 0.5, 0.9583, 0.5, 0.9583, 0.5833, 0.9375, 0.5833, 0.9375, 0.5833, 0.9583, 0.5833, 0.9583, 0.6667, 0.9375, 0.6667, 0.9375, 0.6667, 0.9583, 0.6667, 0.9583, 0.75, 0.9375, 0.75, 0.9375, 0.75, 0.9583, 0.75, 0.9583, 0.8333, 0.9375, 0.8333, 0.9375, 0.8333, 0.9583, 0.8333, 0.9583, 0.9167, 0.9375, 0.9167, 0.9375, 0.9167, 0.9583, 0.9167, 0.9583, 1.0, 0.9375, 1.0, 0.9375, 2.22e-16, 0.9583, 2.22e-16, 0.9583, 0.08333, 0.9375, 0.08333, 0.9375, 0.08333, 0.9583, 0.08333, 0.9583, 0.1667, 0.9375, 0.1667, 0.9375, 0.1667, 0.9583, 0.1667, 0.9583, 0.25, 0.9375, 0.25, 0.9375, 0.25, 0.9583, 0.25, 0.9583, 0.3333, 0.9375, 0.3333, 0.9375, 0.3333, 0.9583, 0.3333, 0.9583, 0.4167, 0.9375, 0.4167, 0.9375, 0.4167, 0.9583, 0.4167, 0.9583, 0.5, 0.9375, 0.5, 0.9583, 0.5, 0.9792, 0.5, 0.9792, 0.5833, 0.9583, 0.5833, 0.9583, 0.5833, 0.9792, 0.5833, 0.9792, 0.6667, 0.9583, 0.6667, 0.9583, 0.6667, 0.9792, 0.6667, 0.9792, 0.75, 0.9583, 0.75, 0.9583, 0.75, 0.9792, 0.75, 0.9792, 0.8333, 0.9583, 0.8333, 0.9583, 0.8333, 0.9792, 0.8333, 0.9792, 0.9167, 0.9583, 0.9167, 0.9583, 0.9167, 0.9792, 0.9167, 0.9792, 1.0, 0.9583, 1.0, 0.9583, 2.22e-16, 0.9792, 2.22e-16, 0.9792, 0.08333, 0.9583, 0.08333, 0.9583, 0.08333, 0.9792, 0.08333, 0.9792, 0.1667, 0.9583, 0.1667, 0.9583, 0.1667, 0.9792, 0.1667, 0.9792, 0.25, 0.9583, 0.25, 0.9583, 0.25, 0.9792, 0.25, 0.9792, 0.3333, 0.9583, 0.3333, 0.9583, 0.3333, 0.9792, 0.3333, 0.9792, 0.4167, 0.9583, 0.4167, 0.9583, 0.4167, 0.9792, 0.4167, 0.9792, 0.5, 0.9583, 0.5, 0.9792, 0.5, 1.0, 0.5, 1.0, 0.5833, 0.9792, 0.5833, 0.9792, 0.5833, 1.0, 0.5833, 1.0, 0.6667, 0.9792, 0.6667, 0.9792, 0.6667, 1.0, 0.6667, 1.0, 0.75, 0.9792, 0.75, 0.9792, 0.75, 1.0, 0.75, 1.0, 0.8333, 0.9792, 0.8333, 0.9792, 0.8333, 1.0, 0.8333, 1.0, 0.9167, 0.9792, 0.9167, 0.9792, 0.9167, 1.0, 0.9167, 1.0, 1.0, 0.9792, 1.0, 0.9792, 2.22e-16, 1.0, 2.22e-16, 1.0, 0.08333, 0.9792, 0.08333, 0.9792, 0.08333, 1.0, 0.08333, 1.0, 0.1667, 0.9792, 0.1667, 0.9792, 0.1667, 1.0, 0.1667, 1.0, 0.25, 0.9792, 0.25, 0.9792, 0.25, 1.0, 0.25, 1.0, 0.3333, 0.9792, 0.3333, 0.9792, 0.3333, 1.0, 0.3333, 1.0, 0.4167, 0.9792, 0.4167, 0.9792, 0.4167, 1.0, 0.4167, 1.0, 0.5, 0.9792, 0.5, 0.5, 0.75, 0.5, 0.8333, 0.5, 0.8333, 0.5, 0.75, 1.0, 0.5833, 1.0, 0.5, 1.0, 0.5, 1.0, 0.5833, 1.0, 0.5, 1.0, 0.4167, 1.0, 0.4167, 1.0, 0.5, 1.0, 0.1667, 1.0, 0.08333, 1.0, 0.08333, 1.0, 0.1667, 0.5, 0.3333, 0.5, 0.4167, 0.5, 0.4167, 0.5, 0.3333, 0.5, 0.9167, 0.5, 1.0, 0.5, 1.0, 0.5, 0.9167, 1.0, 0.8333, 1.0, 0.75, 1.0, 0.75, 1.0, 0.8333, 1.0, 0.4167, 1.0, 0.3333, 1.0, 0.3333, 1.0, 0.4167, 0.5, 0.5, 0.5, 0.5833, 0.5, 0.5833, 0.5, 0.5, 0.5, 0.08333, 0.5, 0.1667, 0.5, 0.1667, 0.5, 0.08333, 1.0, 0.08333, 1.0, 2.22e-16, 1.0, 2.22e-16, 1.0, 0.08333, 0.5, 0.6667, 0.5, 0.75, 0.5, 0.75, 0.5, 0.6667, 1.0, 0.75, 1.0, 0.6667, 1.0, 0.6667, 1.0, 0.75, 0.5, 0.25, 0.5, 0.3333, 0.5, 0.3333, 0.5, 0.25, 1.0, 0.3333, 1.0, 0.25, 1.0, 0.25, 1.0, 0.3333, 0.5, 0.8333, 0.5, 0.9167, 0.5, 0.9167, 0.5, 0.8333, 1.0, 1.0, 1.0, 0.9167, 1.0, 0.9167, 1.0, 1.0, 1.0, 0.6667, 1.0, 0.5833, 1.0, 0.5833, 1.0, 0.6667, 0.5, 0.4167, 0.5, 0.5, 0.5, 0.5, 0.5, 0.4167, 0.5, 2.22e-16, 0.5, 0.08333, 0.5, 0.08333, 0.5, 2.22e-16, 0.5, 0.5833, 0.5, 0.6667, 0.5, 0.6667, 0.5, 0.5833, 1.0, 0.25, 1.0, 0.1667, 1.0, 0.1667, 1.0, 0.25, 1.0, 0.5, 1.0, 0.4167, 1.0, 0.3333, 1.0, 0.25, 1.0, 0.1667, 1.0, 0.08333, 1.0, 2.22e-16, 1.0, 0.9167, 1.0, 0.8333, 1.0, 0.75, 1.0, 0.6667, 1.0, 0.5833, 0.5, 0.5, 0.5, 0.5833, 0.5, 0.6667, 0.5, 0.75, 0.5, 0.8333, 0.5, 0.9167, 0.5, 2.22e-16, 0.5, 0.08333, 0.5, 0.1667, 0.5, 0.25, 0.5, 0.3333, 0.5, 0.4167, 1.0, 0.9167, 1.0, 0.8333, 1.0, 0.8333, 1.0, 0.9167, 0.5, 0.1667, 0.5, 0.25, 0.5, 0.25, 0.5, 0.1667])
me_cube_004.update()
me_torus_001 = bpy.data.meshes.new('Torus.001')
me_torus_001.from_pydata([(1.25, 2.544, -0.0004478), (1.217, 2.544, 0.1246), (1.125, 2.544, 0.2161), (1.0, 2.544, 0.2496), (0.8751, 2.544, 0.2161), (0.7836, 2.544, 0.1246), (0.7501, 2.544, -0.0004478), (0.7836, 2.544, -0.1254), (0.8751, 2.544, -0.217), (1.0, 2.544, -0.2504), (1.125, 2.544, -0.217), (1.217, 2.544, -0.1254), (1.239, 2.707, -0.0004478), (1.206, 2.702, 0.1246), (1.116, 2.69, 0.2161), (0.9916, 2.674, 0.2496), (0.8677, 2.658, 0.2161), (0.7769, 2.646, 0.1246), (0.7437, 2.642, -0.0004478), (0.7769, 2.646, -0.1254), (0.8677, 2.658, -0.217), (0.9916, 2.674, -0.2504), (1.116, 2.69, -0.217), (1.206, 2.702, -0.1254), (1.208, 2.867, -0.0004478), (1.175, 2.859, 0.1246), (1.087, 2.835, 0.2161), (0.9661, 2.802, 0.2496), (0.8453, 2.77, 0.2161), (0.7569, 2.746, 0.1246), (0.7246, 2.738, -0.0004478), (0.7569, 2.746, -0.1254), (0.8453, 2.77, -0.217), (0.9661, 2.802, -0.2504), (1.087, 2.835, -0.217), (1.175, 2.859, -0.1254), (1.155, 3.022, -0.0004478), (1.124, 3.009, 0.1246), (1.04, 2.974, 0.2161), (0.924, 2.926, 0.2496), (0.8085, 2.878, 0.2161), (0.724, 2.843, 0.1246), (0.6931, 2.831, -0.0004478), (0.724, 2.843, -0.1254), (0.8085, 2.878, -0.217), (0.924, 2.926, -0.2504), (1.04, 2.974, -0.217), (1.124, 3.009, -0.1254), (1.083, 3.169, -0.0004478), (1.054, 3.152, 0.1246), (0.9744, 3.106, 0.2161), (0.8662, 3.044, 0.2496), (0.7579, 2.981, 0.2161), (0.6787, 2.935, 0.1246), (0.6497, 2.919, -0.0004478), (0.6787, 2.935, -0.1254), (0.7579, 2.981, -0.217), (0.8662, 3.044, -0.2504), (0.9744, 3.106, -0.217), (1.054, 3.152, -0.1254), (0.9918, 3.305, -0.0004478), (0.9653, 3.284, 0.1246), (0.8927, 3.229, 0.2161), (0.7935, 3.152, 0.2496), (0.6943, 3.076, 0.2161), (0.6217, 3.021, 0.1246), (0.5952, 3.0, -0.0004478), (0.6217, 3.021, -0.1254), (0.6943, 3.076, -0.217), (0.7935, 3.152, -0.2504), (0.8927, 3.229, -0.217), (0.9653, 3.284, -0.1254), (0.884, 3.428, -0.0004478), (0.8603, 3.404, 0.1246), (0.7956, 3.339, 0.2161), (0.7072, 3.251, 0.2496), (0.6189, 3.162, 0.2161), (0.5542, 3.098, 0.1246), (0.5305, 3.074, -0.0004478), (0.5542, 3.098, -0.1254), (0.6189, 3.162, -0.217), (0.7072, 3.251, -0.2504), (0.7956, 3.339, -0.217), (0.8603, 3.404, -0.1254), (0.7611, 3.535, -0.0004478), (0.7407, 3.509, 0.1246), (0.685, 3.436, 0.2161), (0.6089, 3.337, 0.2496), (0.5328, 3.238, 0.2161), (0.4771, 3.165, 0.1246), (0.4567, 3.139, -0.0004478), (0.4771, 3.165, -0.1254), (0.5328, 3.238, -0.217), (0.6089, 3.337, -0.2504), (0.685, 3.436, -0.217), (0.7407, 3.509, -0.1254), (0.6251, 3.626, -0.0004478), (0.6084, 3.597, 0.1246), (0.5626, 3.518, 0.2161), (0.5001, 3.41, 0.2496), (0.4376, 3.301, 0.2161), (0.3919, 3.222, 0.1246), (0.3751, 3.193, -0.0004478), (0.3919, 3.222, -0.1254), (0.4376, 3.301, -0.217), (0.5001, 3.41, -0.2504), (0.5626, 3.518, -0.217), (0.6084, 3.597, -0.1254), (0.4785, 3.698, -0.0004478), (0.4657, 3.668, 0.1246), (0.4307, 3.583, 0.2161), (0.3828, 3.468, 0.2496), (0.335, 3.352, 0.2161), (0.3, 3.267, 0.1246), (0.2872, 3.237, -0.0004478), (0.3, 3.267, -0.1254), (0.335, 3.352, -0.217), (0.3828, 3.468, -0.2504), (0.4307, 3.583, -0.217), (0.4657, 3.668, -0.1254), (0.3237, 3.751, -0.0004478), (0.315, 3.719, 0.1246), (0.2913, 3.63, 0.2161), (0.259, 3.51, 0.2496), (0.2266, 3.389, 0.2161), (0.2029, 3.3, 0.1246), (0.1943, 3.268, -0.0004478), (0.2029, 3.3, -0.1254), (0.2266, 3.389, -0.217), (0.259, 3.51, -0.2504), (0.2913, 3.63, -0.217), (0.315, 3.719, -0.1254), (0.1633, 3.783, -0.0004478), (0.1589, 3.75, 0.1246), (0.147, 3.659, 0.2161), (0.1307, 3.535, 0.2496), (0.1144, 3.411, 0.2161), (0.1024, 3.32, 0.1246), (0.09804, 3.287, -0.0004478), (0.1024, 3.32, -0.1254), (0.1144, 3.411, -0.217), (0.1307, 3.535, -0.2504), (0.147, 3.659, -0.217), (0.1589, 3.75, -0.1254), (0.0001424, 3.794, -0.0004478), (0.0001423, 3.76, 0.1246), (0.0001423, 3.669, 0.2161), (0.0001423, 3.544, 0.2496), (0.0001423, 3.419, 0.2161), (0.0001423, 3.327, 0.1246), (0.0001423, 3.294, -0.0004478), (0.0001423, 3.327, -0.1254), (0.0001423, 3.419, -0.217), (0.0001423, 3.544, -0.2504), (0.0001423, 3.669, -0.217), (0.0001423, 3.76, -0.1254), (-0.163, 3.783, -0.0004478), (-0.1586, 3.75, 0.1246), (-0.1467, 3.659, 0.2161), (-0.1304, 3.535, 0.2496), (-0.1141, 3.411, 0.2161), (-0.1021, 3.32, 0.1246), (-0.09775, 3.287, -0.0004478), (-0.1021, 3.32, -0.1254), (-0.1141, 3.411, -0.217), (-0.1304, 3.535, -0.2504), (-0.1467, 3.659, -0.217), (-0.1586, 3.75, -0.1254), (-0.3234, 3.751, -0.0004478), (-0.3147, 3.719, 0.1246), (-0.291, 3.63, 0.2161), (-0.2587, 3.51, 0.2496), (-0.2263, 3.389, 0.2161), (-0.2026, 3.3, 0.1246), (-0.194, 3.268, -0.0004478), (-0.2026, 3.3, -0.1254), (-0.2263, 3.389, -0.217), (-0.2587, 3.51, -0.2504), (-0.291, 3.63, -0.217), (-0.3147, 3.719, -0.1254), (-0.4782, 3.698, -0.0004478), (-0.4654, 3.668, 0.1246), (-0.4304, 3.583, 0.2161), (-0.3825, 3.468, 0.2496), (-0.3347, 3.352, 0.2161), (-0.2997, 3.267, 0.1246), (-0.2869, 3.237, -0.0004478), (-0.2997, 3.267, -0.1254), (-0.3347, 3.352, -0.217), (-0.3825, 3.468, -0.2504), (-0.4304, 3.583, -0.217), (-0.4654, 3.668, -0.1254), (-0.6249, 3.626, -0.0004478), (-0.6081, 3.597, 0.1246), (-0.5624, 3.518, 0.2161), (-0.4999, 3.41, 0.2496), (-0.4374, 3.301, 0.2161), (-0.3916, 3.222, 0.1246), (-0.3749, 3.193, -0.0004478), (-0.3916, 3.222, -0.1254), (-0.4374, 3.301, -0.217), (-0.4999, 3.41, -0.2504), (-0.5624, 3.518, -0.217), (-0.6081, 3.597, -0.1254), (-0.7608, 3.535, -0.0004478), (-0.7404, 3.509, 0.1246), (-0.6847, 3.436, 0.2161), (-0.6086, 3.337, 0.2496), (-0.5325, 3.238, 0.2161), (-0.4768, 3.165, 0.1246), (-0.4564, 3.139, -0.0004478), (-0.4768, 3.165, -0.1254), (-0.5325, 3.238, -0.217), (-0.6086, 3.337, -0.2504), (-0.6847, 3.436, -0.217), (-0.7404, 3.509, -0.1254), (-0.8837, 3.428, -0.0004478), (-0.8601, 3.404, 0.1246), (-0.7954, 3.339, 0.2161), (-0.707, 3.251, 0.2496), (-0.6186, 3.162, 0.2161), (-0.5539, 3.098, 0.1246), (-0.5302, 3.074, -0.0004478), (-0.5539, 3.098, -0.1254), (-0.6186, 3.162, -0.217), (-0.707, 3.251, -0.2504), (-0.7954, 3.339, -0.217), (-0.8601, 3.404, -0.1254), (-0.9915, 3.305, -0.0004478), (-0.965, 3.284, 0.1246), (-0.8924, 3.229, 0.2161), (-0.7932, 3.152, 0.2496), (-0.694, 3.076, 0.2161), (-0.6214, 3.021, 0.1246), (-0.5949, 3.0, -0.0004478), (-0.6214, 3.021, -0.1254), (-0.694, 3.076, -0.217), (-0.7932, 3.152, -0.2504), (-0.8924, 3.229, -0.217), (-0.965, 3.284, -0.1254), (-1.082, 3.169, -0.0004478), (-1.053, 3.152, 0.1246), (-0.9741, 3.106, 0.2161), (-0.8659, 3.044, 0.2496), (-0.7576, 2.981, 0.2161), (-0.6784, 2.935, 0.1246), (-0.6494, 2.919, -0.0004478), (-0.6784, 2.935, -0.1254), (-0.7576, 2.981, -0.217), (-0.8659, 3.044, -0.2504), (-0.9741, 3.106, -0.217), (-1.053, 3.152, -0.1254), (-1.155, 3.022, -0.0004478), (-1.124, 3.009, 0.1246), (-1.039, 2.974, 0.2161), (-0.9237, 2.926, 0.2496), (-0.8083, 2.878, 0.2161), (-0.7237, 2.843, 0.1246), (-0.6928, 2.831, -0.0004478), (-0.7237, 2.843, -0.1254), (-0.8083, 2.878, -0.217), (-0.9237, 2.926, -0.2504), (-1.039, 2.974, -0.217), (-1.124, 3.009, -0.1254), (-1.207, 2.867, -0.0004478), (-1.175, 2.859, 0.1246), (-1.087, 2.835, 0.2161), (-0.9658, 2.802, 0.2496), (-0.845, 2.77, 0.2161), (-0.7567, 2.746, 0.1246), (-0.7243, 2.738, -0.0004478), (-0.7567, 2.746, -0.1254), (-0.845, 2.77, -0.217), (-0.9658, 2.802, -0.2504), (-1.087, 2.835, -0.217), (-1.175, 2.859, -0.1254), (-1.239, 2.707, -0.0004478), (-1.206, 2.702, 0.1246), (-1.115, 2.69, 0.2161), (-0.9913, 2.674, 0.2496), (-0.8674, 2.658, 0.2161), (-0.7766, 2.646, 0.1246), (-0.7434, 2.642, -0.0004478), (-0.7766, 2.646, -0.1254), (-0.8674, 2.658, -0.217), (-0.9913, 2.674, -0.2504), (-1.115, 2.69, -0.217), (-1.206, 2.702, -0.1254), (-1.25, 2.544, -0.0004478), (-1.216, 2.544, 0.1246), (-1.125, 2.544, 0.2161), (-0.9999, 2.544, 0.2496), (-0.8749, 2.544, 0.2161), (-0.7834, 2.544, 0.1246), (-0.7499, 2.544, -0.0004478), (-0.7834, 2.544, -0.1254), (-0.8749, 2.544, -0.217), (-0.9999, 2.544, -0.2504), (-1.125, 2.544, -0.217), (-1.216, 2.544, -0.1254), (-1.216, 0.7869, -0.1254), (-1.125, 0.7869, -0.217), (-0.9999, 0.7869, -0.2504), (-0.8749, 0.7869, -0.217), (-0.7834, 0.7869, -0.1254), (-0.7499, 0.7869, -0.0004478), (-0.7834, 0.7869, 0.1246), (-0.8749, 0.7869, 0.2161), (-0.9999, 0.7869, 0.2496), (-1.125, 0.7869, 0.2161), (-1.216, 0.7869, 0.1246), (-1.25, 0.7869, -0.0004478), (1.217, 1.563, -0.1254), (1.125, 1.563, -0.217), (1.0, 1.563, -0.2504), (0.8751, 1.563, -0.217), (0.7836, 1.563, -0.1254), (0.7501, 1.563, -0.0004478), (0.7836, 1.563, 0.1246), (0.8751, 1.563, 0.2161), (1.0, 1.563, 0.2496), (1.125, 1.563, 0.2161), (1.217, 1.563, 0.1246), (1.25, 1.563, -0.0004478), (-0.7825, -1.679, 0.578), (-0.7825, 1.024, 0.578), (-0.7825, -1.679, -0.5741), (-0.7825, 1.024, -0.5741), (0.7757, -1.679, 0.578), (0.7757, 1.024, 0.578), (0.7757, -1.679, -0.5741), (0.7757, 1.024, -0.5741), (-1.648, -1.533, -0.2538), (-1.648, -1.533, 0.2578), (-1.648, 0.8778, 0.2578), (-1.648, 0.8778, -0.2538), (1.642, 0.8778, -0.2538), (1.642, -1.533, -0.2538), (1.642, -1.533, 0.2578), (1.642, 0.8778, 0.2578), (-0.2308, -1.041, -0.5741), (0.2311, -1.041, -0.5741), (-0.2308, -1.041, 0.578), (0.2311, -1.041, 0.578), (0.2311, -0.3479, -0.5741), (0.3362, -0.2417, -0.5741), (0.2859, -0.3029, -0.5741), (0.4043, -0.01713, -0.5741), (0.3965, 0.06171, -0.5741), (0.3965, -0.09598, -0.5741), (0.3735, 0.1375, -0.5741), (0.3735, -0.1718, -0.5741), (-0.3962, -0.09598, -0.5741), (-0.404, -0.01713, -0.5741), (-0.3962, 0.06171, -0.5741), (-0.3732, 0.1375, -0.5741), (-0.2856, -0.3029, -0.5741), (-0.2308, -0.3479, -0.5741), (-0.3359, -0.2417, -0.5741), (-0.3732, -0.1718, -0.5741), (0.2247, 0.3189, -0.5741), (0.3362, 0.2074, -0.5741), (0.2859, 0.2686, -0.5741), (-0.3359, 0.2074, -0.5741), (-0.2856, 0.2686, -0.5741), (-0.2244, 0.3189, -0.5741), (-0.1545, 0.3562, -0.5741), (0.000142, 0.387, -0.5741), (-0.0787, 0.3792, -0.5741), (0.1548, 0.3562, -0.5741), (0.07899, 0.3792, -0.5741), (0.2859, -0.3029, 0.578), (0.2311, -0.3479, 0.578), (-0.404, -0.01713, 0.578), (-0.3962, -0.09598, 0.578), (-0.3962, 0.06171, 0.578), (-0.2856, -0.3029, 0.578), (-0.2308, -0.3479, 0.578), (-0.3359, -0.2417, 0.578), (-0.3732, -0.1718, 0.578), (-0.3732, 0.1375, 0.578), (0.3362, -0.2417, 0.578), (0.3735, -0.1718, 0.578), (0.3735, 0.1375, 0.578), (0.4043, -0.01713, 0.578), (0.3965, -0.09598, 0.578), (0.3965, 0.06171, 0.578), (-0.3359, 0.2074, 0.578), (-0.2244, 0.3189, 0.578), (-0.2856, 0.2686, 0.578), (-0.1545, 0.3562, 0.578), (0.000142, 0.387, 0.578), (-0.0787, 0.3792, 0.578), (0.1548, 0.3562, 0.578), (0.2859, 0.2686, 0.578), (0.3362, 0.2074, 0.578), (0.2247, 0.3189, 0.578), (0.07899, 0.3792, 0.578)], [], [(0, 12, 13, 1), (1, 13, 14, 2), (2, 14, 15, 3), (3, 15, 16, 4), (4, 16, 17, 5), (5, 17, 18, 6), (6, 18, 19, 7), (7, 19, 20, 8), (8, 20, 21, 9), (9, 21, 22, 10), (10, 22, 23, 11), (11, 23, 12, 0), (12, 24, 25, 13), (13, 25, 26, 14), (14, 26, 27, 15), (15, 27, 28, 16), (16, 28, 29, 17), (17, 29, 30, 18), (18, 30, 31, 19), (19, 31, 32, 20), (20, 32, 33, 21), (21, 33, 34, 22), (22, 34, 35, 23), (23, 35, 24, 12), (24, 36, 37, 25), (25, 37, 38, 26), (26, 38, 39, 27), (27, 39, 40, 28), (28, 40, 41, 29), (29, 41, 42, 30), (30, 42, 43, 31), (31, 43, 44, 32), (32, 44, 45, 33), (33, 45, 46, 34), (34, 46, 47, 35), (35, 47, 36, 24), (36, 48, 49, 37), (37, 49, 50, 38), (38, 50, 51, 39), (39, 51, 52, 40), (40, 52, 53, 41), (41, 53, 54, 42), (42, 54, 55, 43), (43, 55, 56, 44), (44, 56, 57, 45), (45, 57, 58, 46), (46, 58, 59, 47), (47, 59, 48, 36), (48, 60, 61, 49), (49, 61, 62, 50), (50, 62, 63, 51), (51, 63, 64, 52), (52, 64, 65, 53), (53, 65, 66, 54), (54, 66, 67, 55), (55, 67, 68, 56), (56, 68, 69, 57), (57, 69, 70, 58), (58, 70, 71, 59), (59, 71, 60, 48), (60, 72, 73, 61), (61, 73, 74, 62), (62, 74, 75, 63), (63, 75, 76, 64), (64, 76, 77, 65), (65, 77, 78, 66), (66, 78, 79, 67), (67, 79, 80, 68), (68, 80, 81, 69), (69, 81, 82, 70), (70, 82, 83, 71), (71, 83, 72, 60), (72, 84, 85, 73), (73, 85, 86, 74), (74, 86, 87, 75), (75, 87, 88, 76), (76, 88, 89, 77), (77, 89, 90, 78), (78, 90, 91, 79), (79, 91, 92, 80), (80, 92, 93, 81), (81, 93, 94, 82), (82, 94, 95, 83), (83, 95, 84, 72), (84, 96, 97, 85), (85, 97, 98, 86), (86, 98, 99, 87), (87, 99, 100, 88), (88, 100, 101, 89), (89, 101, 102, 90), (90, 102, 103, 91), (91, 103, 104, 92), (92, 104, 105, 93), (93, 105, 106, 94), (94, 106, 107, 95), (95, 107, 96, 84), (96, 108, 109, 97), (97, 109, 110, 98), (98, 110, 111, 99), (99, 111, 112, 100), (100, 112, 113, 101), (101, 113, 114, 102), (102, 114, 115, 103), (103, 115, 116, 104), (104, 116, 117, 105), (105, 117, 118, 106), (106, 118, 119, 107), (107, 119, 108, 96), (108, 120, 121, 109), (109, 121, 122, 110), (110, 122, 123, 111), (111, 123, 124, 112), (112, 124, 125, 113), (113, 125, 126, 114), (114, 126, 127, 115), (115, 127, 128, 116), (116, 128, 129, 117), (117, 129, 130, 118), (118, 130, 131, 119), (119, 131, 120, 108), (120, 132, 133, 121), (121, 133, 134, 122), (122, 134, 135, 123), (123, 135, 136, 124), (124, 136, 137, 125), (125, 137, 138, 126), (126, 138, 139, 127), (127, 139, 140, 128), (128, 140, 141, 129), (129, 141, 142, 130), (130, 142, 143, 131), (131, 143, 132, 120), (132, 144, 145, 133), (133, 145, 146, 134), (134, 146, 147, 135), (135, 147, 148, 136), (136, 148, 149, 137), (137, 149, 150, 138), (138, 150, 151, 139), (139, 151, 152, 140), (140, 152, 153, 141), (141, 153, 154, 142), (142, 154, 155, 143), (143, 155, 144, 132), (144, 156, 157, 145), (145, 157, 158, 146), (146, 158, 159, 147), (147, 159, 160, 148), (148, 160, 161, 149), (149, 161, 162, 150), (150, 162, 163, 151), (151, 163, 164, 152), (152, 164, 165, 153), (153, 165, 166, 154), (154, 166, 167, 155), (155, 167, 156, 144), (156, 168, 169, 157), (157, 169, 170, 158), (158, 170, 171, 159), (159, 171, 172, 160), (160, 172, 173, 161), (161, 173, 174, 162), (162, 174, 175, 163), (163, 175, 176, 164), (164, 176, 177, 165), (165, 177, 178, 166), (166, 178, 179, 167), (167, 179, 168, 156), (168, 180, 181, 169), (169, 181, 182, 170), (170, 182, 183, 171), (171, 183, 184, 172), (172, 184, 185, 173), (173, 185, 186, 174), (174, 186, 187, 175), (175, 187, 188, 176), (176, 188, 189, 177), (177, 189, 190, 178), (178, 190, 191, 179), (179, 191, 180, 168), (180, 192, 193, 181), (181, 193, 194, 182), (182, 194, 195, 183), (183, 195, 196, 184), (184, 196, 197, 185), (185, 197, 198, 186), (186, 198, 199, 187), (187, 199, 200, 188), (188, 200, 201, 189), (189, 201, 202, 190), (190, 202, 203, 191), (191, 203, 192, 180), (192, 204, 205, 193), (193, 205, 206, 194), (194, 206, 207, 195), (195, 207, 208, 196), (196, 208, 209, 197), (197, 209, 210, 198), (198, 210, 211, 199), (199, 211, 212, 200), (200, 212, 213, 201), (201, 213, 214, 202), (202, 214, 215, 203), (203, 215, 204, 192), (204, 216, 217, 205), (205, 217, 218, 206), (206, 218, 219, 207), (207, 219, 220, 208), (208, 220, 221, 209), (209, 221, 222, 210), (210, 222, 223, 211), (211, 223, 224, 212), (212, 224, 225, 213), (213, 225, 226, 214), (214, 226, 227, 215), (215, 227, 216, 204), (216, 228, 229, 217), (217, 229, 230, 218), (218, 230, 231, 219), (219, 231, 232, 220), (220, 232, 233, 221), (221, 233, 234, 222), (222, 234, 235, 223), (223, 235, 236, 224), (224, 236, 237, 225), (225, 237, 238, 226), (226, 238, 239, 227), (227, 239, 228, 216), (228, 240, 241, 229), (229, 241, 242, 230), (230, 242, 243, 231), (231, 243, 244, 232), (232, 244, 245, 233), (233, 245, 246, 234), (234, 246, 247, 235), (235, 247, 248, 236), (236, 248, 249, 237), (237, 249, 250, 238), (238, 250, 251, 239), (239, 251, 240, 228), (240, 252, 253, 241), (241, 253, 254, 242), (242, 254, 255, 243), (243, 255, 256, 244), (244, 256, 257, 245), (245, 257, 258, 246), (246, 258, 259, 247), (247, 259, 260, 248), (248, 260, 261, 249), (249, 261, 262, 250), (250, 262, 263, 251), (251, 263, 252, 240), (252, 264, 265, 253), (253, 265, 266, 254), (254, 266, 267, 255), (255, 267, 268, 256), (256, 268, 269, 257), (257, 269, 270, 258), (258, 270, 271, 259), (259, 271, 272, 260), (260, 272, 273, 261), (261, 273, 274, 262), (262, 274, 275, 263), (263, 275, 264, 252), (264, 276, 277, 265), (265, 277, 278, 266), (266, 278, 279, 267), (267, 279, 280, 268), (268, 280, 281, 269), (269, 281, 282, 270), (270, 282, 283, 271), (271, 283, 284, 272), (272, 284, 285, 273), (273, 285, 286, 274), (274, 286, 287, 275), (275, 287, 276, 264), (276, 288, 289, 277), (277, 289, 290, 278), (278, 290, 291, 279), (279, 291, 292, 280), (280, 292, 293, 281), (281, 293, 294, 282), (282, 294, 295, 283), (283, 295, 296, 284), (284, 296, 297, 285), (285, 297, 298, 286), (286, 298, 299, 287), (287, 299, 288, 276), (3, 4, 319, 320), (289, 288, 311, 310), (288, 299, 300, 311), (296, 295, 304, 303), (10, 11, 312, 313), (5, 6, 317, 318), (292, 291, 308, 307), (299, 298, 301, 300), (0, 1, 322, 323), (7, 8, 315, 316), (295, 294, 305, 304), (2, 3, 320, 321), (291, 290, 309, 308), (9, 10, 313, 314), (298, 297, 302, 301), (4, 5, 318, 319), (294, 293, 306, 305), (290, 289, 310, 309), (11, 0, 323, 312), (6, 7, 316, 317), (1, 2, 321, 322), (297, 296, 303, 302), (311, 300, 301, 302, 303, 304, 305, 306, 307, 308, 309, 310), (323, 322, 321, 320, 319, 318, 317, 316, 315, 314, 313, 312), (293, 292, 307, 306), (8, 9, 314, 315), (327, 326, 332, 335), (340, 326, 327, 331, 330, 341, 344, 346, 345, 351, 349, 347, 348, 350, 361, 362, 360, 369, 370, 367, 368, 366, 365, 364, 363, 355, 354, 353, 352, 359, 358, 356, 357), (330, 326, 340, 341), (328, 330, 337, 338), (372, 343, 328, 329, 325, 324, 342, 377, 376, 378, 379, 374, 373, 375, 380, 387, 389, 388, 390, 392, 391, 397, 393, 396, 394, 395, 383, 386, 384, 385, 382, 381, 371), (342, 324, 328, 343), (326, 330, 328, 324), (331, 327, 325, 329), (333, 334, 335, 332), (324, 325, 334, 333), (325, 327, 335, 334), (326, 324, 333, 332), (337, 336, 339, 338), (331, 329, 339, 336), (330, 331, 336, 337), (329, 328, 338, 339), (377, 342, 340, 357), (341, 343, 372, 344), (343, 341, 340, 342), (367, 370, 397, 391), (370, 369, 393, 397), (369, 360, 396, 393), (360, 362, 394, 396), (394, 362, 361, 395), (395, 361, 350, 383), (383, 350, 348, 386), (386, 348, 347, 384), (384, 347, 349, 385), (385, 349, 351, 382), (382, 351, 345, 381), (381, 345, 346, 371), (372, 371, 346, 344), (357, 356, 376, 377), (356, 358, 378, 376), (358, 359, 379, 378), (359, 352, 374, 379), (352, 353, 373, 374), (353, 354, 375, 373), (354, 355, 380, 375), (355, 363, 387, 380), (363, 364, 389, 387), (364, 365, 388, 389), (365, 366, 390, 388), (366, 368, 392, 390), (368, 367, 391, 392)])
_uv = me_torus_001.uv_layers.new(name='UVMap')
_uv.uv.foreach_set('vector', [0.5, 0.5, 0.5208, 0.5, 0.5208, 0.5833, 0.5, 0.5833, 0.5, 0.5833, 0.5208, 0.5833, 0.5208, 0.6667, 0.5, 0.6667, 0.5, 0.6667, 0.5208, 0.6667, 0.5208, 0.75, 0.5, 0.75, 0.5, 0.75, 0.5208, 0.75, 0.5208, 0.8333, 0.5, 0.8333, 0.5, 0.8333, 0.5208, 0.8333, 0.5208, 0.9167, 0.5, 0.9167, 0.5, 0.9167, 0.5208, 0.9167, 0.5208, 1.0, 0.5, 1.0, 0.5, 2.22e-16, 0.5208, 2.22e-16, 0.5208, 0.08333, 0.5, 0.08333, 0.5, 0.08333, 0.5208, 0.08333, 0.5208, 0.1667, 0.5, 0.1667, 0.5, 0.1667, 0.5208, 0.1667, 0.5208, 0.25, 0.5, 0.25, 0.5, 0.25, 0.5208, 0.25, 0.5208, 0.3333, 0.5, 0.3333, 0.5, 0.3333, 0.5208, 0.3333, 0.5208, 0.4167, 0.5, 0.4167, 0.5, 0.4167, 0.5208, 0.4167, 0.5208, 0.5, 0.5, 0.5, 0.5208, 0.5, 0.5417, 0.5, 0.5417, 0.5833, 0.5208, 0.5833, 0.5208, 0.5833, 0.5417, 0.5833, 0.5417, 0.6667, 0.5208, 0.6667, 0.5208, 0.6667, 0.5417, 0.6667, 0.5417, 0.75, 0.5208, 0.75, 0.5208, 0.75, 0.5417, 0.75, 0.5417, 0.8333, 0.5208, 0.8333, 0.5208, 0.8333, 0.5417, 0.8333, 0.5417, 0.9167, 0.5208, 0.9167, 0.5208, 0.9167, 0.5417, 0.9167, 0.5417, 1.0, 0.5208, 1.0, 0.5208, 2.22e-16, 0.5417, 2.22e-16, 0.5417, 0.08333, 0.5208, 0.08333, 0.5208, 0.08333, 0.5417, 0.08333, 0.5417, 0.1667, 0.5208, 0.1667, 0.5208, 0.1667, 0.5417, 0.1667, 0.5417, 0.25, 0.5208, 0.25, 0.5208, 0.25, 0.5417, 0.25, 0.5417, 0.3333, 0.5208, 0.3333, 0.5208, 0.3333, 0.5417, 0.3333, 0.5417, 0.4167, 0.5208, 0.4167, 0.5208, 0.4167, 0.5417, 0.4167, 0.5417, 0.5, 0.5208, 0.5, 0.5417, 0.5, 0.5625, 0.5, 0.5625, 0.5833, 0.5417, 0.5833, 0.5417, 0.5833, 0.5625, 0.5833, 0.5625, 0.6667, 0.5417, 0.6667, 0.5417, 0.6667, 0.5625, 0.6667, 0.5625, 0.75, 0.5417, 0.75, 0.5417, 0.75, 0.5625, 0.75, 0.5625, 0.8333, 0.5417, 0.8333, 0.5417, 0.8333, 0.5625, 0.8333, 0.5625, 0.9167, 0.5417, 0.9167, 0.5417, 0.9167, 0.5625, 0.9167, 0.5625, 1.0, 0.5417, 1.0, 0.5417, 2.22e-16, 0.5625, 2.22e-16, 0.5625, 0.08333, 0.5417, 0.08333, 0.5417, 0.08333, 0.5625, 0.08333, 0.5625, 0.1667, 0.5417, 0.1667, 0.5417, 0.1667, 0.5625, 0.1667, 0.5625, 0.25, 0.5417, 0.25, 0.5417, 0.25, 0.5625, 0.25, 0.5625, 0.3333, 0.5417, 0.3333, 0.5417, 0.3333, 0.5625, 0.3333, 0.5625, 0.4167, 0.5417, 0.4167, 0.5417, 0.4167, 0.5625, 0.4167, 0.5625, 0.5, 0.5417, 0.5, 0.5625, 0.5, 0.5833, 0.5, 0.5833, 0.5833, 0.5625, 0.5833, 0.5625, 0.5833, 0.5833, 0.5833, 0.5833, 0.6667, 0.5625, 0.6667, 0.5625, 0.6667, 0.5833, 0.6667, 0.5833, 0.75, 0.5625, 0.75, 0.5625, 0.75, 0.5833, 0.75, 0.5833, 0.8333, 0.5625, 0.8333, 0.5625, 0.8333, 0.5833, 0.8333, 0.5833, 0.9167, 0.5625, 0.9167, 0.5625, 0.9167, 0.5833, 0.9167, 0.5833, 1.0, 0.5625, 1.0, 0.5625, 2.22e-16, 0.5833, 2.22e-16, 0.5833, 0.08333, 0.5625, 0.08333, 0.5625, 0.08333, 0.5833, 0.08333, 0.5833, 0.1667, 0.5625, 0.1667, 0.5625, 0.1667, 0.5833, 0.1667, 0.5833, 0.25, 0.5625, 0.25, 0.5625, 0.25, 0.5833, 0.25, 0.5833, 0.3333, 0.5625, 0.3333, 0.5625, 0.3333, 0.5833, 0.3333, 0.5833, 0.4167, 0.5625, 0.4167, 0.5625, 0.4167, 0.5833, 0.4167, 0.5833, 0.5, 0.5625, 0.5, 0.5833, 0.5, 0.6042, 0.5, 0.6042, 0.5833, 0.5833, 0.5833, 0.5833, 0.5833, 0.6042, 0.5833, 0.6042, 0.6667, 0.5833, 0.6667, 0.5833, 0.6667, 0.6042, 0.6667, 0.6042, 0.75, 0.5833, 0.75, 0.5833, 0.75, 0.6042, 0.75, 0.6042, 0.8333, 0.5833, 0.8333, 0.5833, 0.8333, 0.6042, 0.8333, 0.6042, 0.9167, 0.5833, 0.9167, 0.5833, 0.9167, 0.6042, 0.9167, 0.6042, 1.0, 0.5833, 1.0, 0.5833, 2.22e-16, 0.6042, 2.22e-16, 0.6042, 0.08333, 0.5833, 0.08333, 0.5833, 0.08333, 0.6042, 0.08333, 0.6042, 0.1667, 0.5833, 0.1667, 0.5833, 0.1667, 0.6042, 0.1667, 0.6042, 0.25, 0.5833, 0.25, 0.5833, 0.25, 0.6042, 0.25, 0.6042, 0.3333, 0.5833, 0.3333, 0.5833, 0.3333, 0.6042, 0.3333, 0.6042, 0.4167, 0.5833, 0.4167, 0.5833, 0.4167, 0.6042, 0.4167, 0.6042, 0.5, 0.5833, 0.5, 0.6042, 0.5, 0.625, 0.5, 0.625, 0.5833, 0.6042, 0.5833, 0.6042, 0.5833, 0.625, 0.5833, 0.625, 0.6667, 0.6042, 0.6667, 0.6042, 0.6667, 0.625, 0.6667, 0.625, 0.75, 0.6042, 0.75, 0.6042, 0.75, 0.625, 0.75, 0.625, 0.8333, 0.6042, 0.8333, 0.6042, 0.8333, 0.625, 0.8333, 0.625, 0.9167, 0.6042, 0.9167, 0.6042, 0.9167, 0.625, 0.9167, 0.625, 1.0, 0.6042, 1.0, 0.6042, 2.22e-16, 0.625, 2.22e-16, 0.625, 0.08333, 0.6042, 0.08333, 0.6042, 0.08333, 0.625, 0.08333, 0.625, 0.1667, 0.6042, 0.1667, 0.6042, 0.1667, 0.625, 0.1667, 0.625, 0.25, 0.6042, 0.25, 0.6042, 0.25, 0.625, 0.25, 0.625, 0.3333, 0.6042, 0.3333, 0.6042, 0.3333, 0.625, 0.3333, 0.625, 0.4167, 0.6042, 0.4167, 0.6042, 0.4167, 0.625, 0.4167, 0.625, 0.5, 0.6042, 0.5, 0.625, 0.5, 0.6458, 0.5, 0.6458, 0.5833, 0.625, 0.5833, 0.625, 0.5833, 0.6458, 0.5833, 0.6458, 0.6667, 0.625, 0.6667, 0.625, 0.6667, 0.6458, 0.6667, 0.6458, 0.75, 0.625, 0.75, 0.625, 0.75, 0.6458, 0.75, 0.6458, 0.8333, 0.625, 0.8333, 0.625, 0.8333, 0.6458, 0.8333, 0.6458, 0.9167, 0.625, 0.9167, 0.625, 0.9167, 0.6458, 0.9167, 0.6458, 1.0, 0.625, 1.0, 0.625, 2.22e-16, 0.6458, 2.22e-16, 0.6458, 0.08333, 0.625, 0.08333, 0.625, 0.08333, 0.6458, 0.08333, 0.6458, 0.1667, 0.625, 0.1667, 0.625, 0.1667, 0.6458, 0.1667, 0.6458, 0.25, 0.625, 0.25, 0.625, 0.25, 0.6458, 0.25, 0.6458, 0.3333, 0.625, 0.3333, 0.625, 0.3333, 0.6458, 0.3333, 0.6458, 0.4167, 0.625, 0.4167, 0.625, 0.4167, 0.6458, 0.4167, 0.6458, 0.5, 0.625, 0.5, 0.6458, 0.5, 0.6667, 0.5, 0.6667, 0.5833, 0.6458, 0.5833, 0.6458, 0.5833, 0.6667, 0.5833, 0.6667, 0.6667, 0.6458, 0.6667, 0.6458, 0.6667, 0.6667, 0.6667, 0.6667, 0.75, 0.6458, 0.75, 0.6458, 0.75, 0.6667, 0.75, 0.6667, 0.8333, 0.6458, 0.8333, 0.6458, 0.8333, 0.6667, 0.8333, 0.6667, 0.9167, 0.6458, 0.9167, 0.6458, 0.9167, 0.6667, 0.9167, 0.6667, 1.0, 0.6458, 1.0, 0.6458, 2.22e-16, 0.6667, 2.22e-16, 0.6667, 0.08333, 0.6458, 0.08333, 0.6458, 0.08333, 0.6667, 0.08333, 0.6667, 0.1667, 0.6458, 0.1667, 0.6458, 0.1667, 0.6667, 0.1667, 0.6667, 0.25, 0.6458, 0.25, 0.6458, 0.25, 0.6667, 0.25, 0.6667, 0.3333, 0.6458, 0.3333, 0.6458, 0.3333, 0.6667, 0.3333, 0.6667, 0.4167, 0.6458, 0.4167, 0.6458, 0.4167, 0.6667, 0.4167, 0.6667, 0.5, 0.6458, 0.5, 0.6667, 0.5, 0.6875, 0.5, 0.6875, 0.5833, 0.6667, 0.5833, 0.6667, 0.5833, 0.6875, 0.5833, 0.6875, 0.6667, 0.6667, 0.6667, 0.6667, 0.6667, 0.6875, 0.6667, 0.6875, 0.75, 0.6667, 0.75, 0.6667, 0.75, 0.6875, 0.75, 0.6875, 0.8333, 0.6667, 0.8333, 0.6667, 0.8333, 0.6875, 0.8333, 0.6875, 0.9167, 0.6667, 0.9167, 0.6667, 0.9167, 0.6875, 0.9167, 0.6875, 1.0, 0.6667, 1.0, 0.6667, 2.22e-16, 0.6875, 2.22e-16, 0.6875, 0.08333, 0.6667, 0.08333, 0.6667, 0.08333, 0.6875, 0.08333, 0.6875, 0.1667, 0.6667, 0.1667, 0.6667, 0.1667, 0.6875, 0.1667, 0.6875, 0.25, 0.6667, 0.25, 0.6667, 0.25, 0.6875, 0.25, 0.6875, 0.3333, 0.6667, 0.3333, 0.6667, 0.3333, 0.6875, 0.3333, 0.6875, 0.4167, 0.6667, 0.4167, 0.6667, 0.4167, 0.6875, 0.4167, 0.6875, 0.5, 0.6667, 0.5, 0.6875, 0.5, 0.7083, 0.5, 0.7083, 0.5833, 0.6875, 0.5833, 0.6875, 0.5833, 0.7083, 0.5833, 0.7083, 0.6667, 0.6875, 0.6667, 0.6875, 0.6667, 0.7083, 0.6667, 0.7083, 0.75, 0.6875, 0.75, 0.6875, 0.75, 0.7083, 0.75, 0.7083, 0.8333, 0.6875, 0.8333, 0.6875, 0.8333, 0.7083, 0.8333, 0.7083, 0.9167, 0.6875, 0.9167, 0.6875, 0.9167, 0.7083, 0.9167, 0.7083, 1.0, 0.6875, 1.0, 0.6875, 2.22e-16, 0.7083, 2.22e-16, 0.7083, 0.08333, 0.6875, 0.08333, 0.6875, 0.08333, 0.7083, 0.08333, 0.7083, 0.1667, 0.6875, 0.1667, 0.6875, 0.1667, 0.7083, 0.1667, 0.7083, 0.25, 0.6875, 0.25, 0.6875, 0.25, 0.7083, 0.25, 0.7083, 0.3333, 0.6875, 0.3333, 0.6875, 0.3333, 0.7083, 0.3333, 0.7083, 0.4167, 0.6875, 0.4167, 0.6875, 0.4167, 0.7083, 0.4167, 0.7083, 0.5, 0.6875, 0.5, 0.7083, 0.5, 0.7292, 0.5, 0.7292, 0.5833, 0.7083, 0.5833, 0.7083, 0.5833, 0.7292, 0.5833, 0.7292, 0.6667, 0.7083, 0.6667, 0.7083, 0.6667, 0.7292, 0.6667, 0.7292, 0.75, 0.7083, 0.75, 0.7083, 0.75, 0.7292, 0.75, 0.7292, 0.8333, 0.7083, 0.8333, 0.7083, 0.8333, 0.7292, 0.8333, 0.7292, 0.9167, 0.7083, 0.9167, 0.7083, 0.9167, 0.7292, 0.9167, 0.7292, 1.0, 0.7083, 1.0, 0.7083, 2.22e-16, 0.7292, 2.22e-16, 0.7292, 0.08333, 0.7083, 0.08333, 0.7083, 0.08333, 0.7292, 0.08333, 0.7292, 0.1667, 0.7083, 0.1667, 0.7083, 0.1667, 0.7292, 0.1667, 0.7292, 0.25, 0.7083, 0.25, 0.7083, 0.25, 0.7292, 0.25, 0.7292, 0.3333, 0.7083, 0.3333, 0.7083, 0.3333, 0.7292, 0.3333, 0.7292, 0.4167, 0.7083, 0.4167, 0.7083, 0.4167, 0.7292, 0.4167, 0.7292, 0.5, 0.7083, 0.5, 0.7292, 0.5, 0.75, 0.5, 0.75, 0.5833, 0.7292, 0.5833, 0.7292, 0.5833, 0.75, 0.5833, 0.75, 0.6667, 0.7292, 0.6667, 0.7292, 0.6667, 0.75, 0.6667, 0.75, 0.75, 0.7292, 0.75, 0.7292, 0.75, 0.75, 0.75, 0.75, 0.8333, 0.7292, 0.8333, 0.7292, 0.8333, 0.75, 0.8333, 0.75, 0.9167, 0.7292, 0.9167, 0.7292, 0.9167, 0.75, 0.9167, 0.75, 1.0, 0.7292, 1.0, 0.7292, 2.22e-16, 0.75, 2.22e-16, 0.75, 0.08333, 0.7292, 0.08333, 0.7292, 0.08333, 0.75, 0.08333, 0.75, 0.1667, 0.7292, 0.1667, 0.7292, 0.1667, 0.75, 0.1667, 0.75, 0.25, 0.7292, 0.25, 0.7292, 0.25, 0.75, 0.25, 0.75, 0.3333, 0.7292, 0.3333, 0.7292, 0.3333, 0.75, 0.3333, 0.75, 0.4167, 0.7292, 0.4167, 0.7292, 0.4167, 0.75, 0.4167, 0.75, 0.5, 0.7292, 0.5, 0.75, 0.5, 0.7708, 0.5, 0.7708, 0.5833, 0.75, 0.5833, 0.75, 0.5833, 0.7708, 0.5833, 0.7708, 0.6667, 0.75, 0.6667, 0.75, 0.6667, 0.7708, 0.6667, 0.7708, 0.75, 0.75, 0.75, 0.75, 0.75, 0.7708, 0.75, 0.7708, 0.8333, 0.75, 0.8333, 0.75, 0.8333, 0.7708, 0.8333, 0.7708, 0.9167, 0.75, 0.9167, 0.75, 0.9167, 0.7708, 0.9167, 0.7708, 1.0, 0.75, 1.0, 0.75, 2.22e-16, 0.7708, 2.22e-16, 0.7708, 0.08333, 0.75, 0.08333, 0.75, 0.08333, 0.7708, 0.08333, 0.7708, 0.1667, 0.75, 0.1667, 0.75, 0.1667, 0.7708, 0.1667, 0.7708, 0.25, 0.75, 0.25, 0.75, 0.25, 0.7708, 0.25, 0.7708, 0.3333, 0.75, 0.3333, 0.75, 0.3333, 0.7708, 0.3333, 0.7708, 0.4167, 0.75, 0.4167, 0.75, 0.4167, 0.7708, 0.4167, 0.7708, 0.5, 0.75, 0.5, 0.7708, 0.5, 0.7917, 0.5, 0.7917, 0.5833, 0.7708, 0.5833, 0.7708, 0.5833, 0.7917, 0.5833, 0.7917, 0.6667, 0.7708, 0.6667, 0.7708, 0.6667, 0.7917, 0.6667, 0.7917, 0.75, 0.7708, 0.75, 0.7708, 0.75, 0.7917, 0.75, 0.7917, 0.8333, 0.7708, 0.8333, 0.7708, 0.8333, 0.7917, 0.8333, 0.7917, 0.9167, 0.7708, 0.9167, 0.7708, 0.9167, 0.7917, 0.9167, 0.7917, 1.0, 0.7708, 1.0, 0.7708, 2.22e-16, 0.7917, 2.22e-16, 0.7917, 0.08333, 0.7708, 0.08333, 0.7708, 0.08333, 0.7917, 0.08333, 0.7917, 0.1667, 0.7708, 0.1667, 0.7708, 0.1667, 0.7917, 0.1667, 0.7917, 0.25, 0.7708, 0.25, 0.7708, 0.25, 0.7917, 0.25, 0.7917, 0.3333, 0.7708, 0.3333, 0.7708, 0.3333, 0.7917, 0.3333, 0.7917, 0.4167, 0.7708, 0.4167, 0.7708, 0.4167, 0.7917, 0.4167, 0.7917, 0.5, 0.7708, 0.5, 0.7917, 0.5, 0.8125, 0.5, 0.8125, 0.5833, 0.7917, 0.5833, 0.7917, 0.5833, 0.8125, 0.5833, 0.8125, 0.6667, 0.7917, 0.6667, 0.7917, 0.6667, 0.8125, 0.6667, 0.8125, 0.75, 0.7917, 0.75, 0.7917, 0.75, 0.8125, 0.75, 0.8125, 0.8333, 0.7917, 0.8333, 0.7917, 0.8333, 0.8125, 0.8333, 0.8125, 0.9167, 0.7917, 0.9167, 0.7917, 0.9167, 0.8125, 0.9167, 0.8125, 1.0, 0.7917, 1.0, 0.7917, 2.22e-16, 0.8125, 2.22e-16, 0.8125, 0.08333, 0.7917, 0.08333, 0.7917, 0.08333, 0.8125, 0.08333, 0.8125, 0.1667, 0.7917, 0.1667, 0.7917, 0.1667, 0.8125, 0.1667, 0.8125, 0.25, 0.7917, 0.25, 0.7917, 0.25, 0.8125, 0.25, 0.8125, 0.3333, 0.7917, 0.3333, 0.7917, 0.3333, 0.8125, 0.3333, 0.8125, 0.4167, 0.7917, 0.4167, 0.7917, 0.4167, 0.8125, 0.4167, 0.8125, 0.5, 0.7917, 0.5, 0.8125, 0.5, 0.8333, 0.5, 0.8333, 0.5833, 0.8125, 0.5833, 0.8125, 0.5833, 0.8333, 0.5833, 0.8333, 0.6667, 0.8125, 0.6667, 0.8125, 0.6667, 0.8333, 0.6667, 0.8333, 0.75, 0.8125, 0.75, 0.8125, 0.75, 0.8333, 0.75, 0.8333, 0.8333, 0.8125, 0.8333, 0.8125, 0.8333, 0.8333, 0.8333, 0.8333, 0.9167, 0.8125, 0.9167, 0.8125, 0.9167, 0.8333, 0.9167, 0.8333, 1.0, 0.8125, 1.0, 0.8125, 2.22e-16, 0.8333, 2.22e-16, 0.8333, 0.08333, 0.8125, 0.08333, 0.8125, 0.08333, 0.8333, 0.08333, 0.8333, 0.1667, 0.8125, 0.1667, 0.8125, 0.1667, 0.8333, 0.1667, 0.8333, 0.25, 0.8125, 0.25, 0.8125, 0.25, 0.8333, 0.25, 0.8333, 0.3333, 0.8125, 0.3333, 0.8125, 0.3333, 0.8333, 0.3333, 0.8333, 0.4167, 0.8125, 0.4167, 0.8125, 0.4167, 0.8333, 0.4167, 0.8333, 0.5, 0.8125, 0.5, 0.8333, 0.5, 0.8542, 0.5, 0.8542, 0.5833, 0.8333, 0.5833, 0.8333, 0.5833, 0.8542, 0.5833, 0.8542, 0.6667, 0.8333, 0.6667, 0.8333, 0.6667, 0.8542, 0.6667, 0.8542, 0.75, 0.8333, 0.75, 0.8333, 0.75, 0.8542, 0.75, 0.8542, 0.8333, 0.8333, 0.8333, 0.8333, 0.8333, 0.8542, 0.8333, 0.8542, 0.9167, 0.8333, 0.9167, 0.8333, 0.9167, 0.8542, 0.9167, 0.8542, 1.0, 0.8333, 1.0, 0.8333, 2.22e-16, 0.8542, 2.22e-16, 0.8542, 0.08333, 0.8333, 0.08333, 0.8333, 0.08333, 0.8542, 0.08333, 0.8542, 0.1667, 0.8333, 0.1667, 0.8333, 0.1667, 0.8542, 0.1667, 0.8542, 0.25, 0.8333, 0.25, 0.8333, 0.25, 0.8542, 0.25, 0.8542, 0.3333, 0.8333, 0.3333, 0.8333, 0.3333, 0.8542, 0.3333, 0.8542, 0.4167, 0.8333, 0.4167, 0.8333, 0.4167, 0.8542, 0.4167, 0.8542, 0.5, 0.8333, 0.5, 0.8542, 0.5, 0.875, 0.5, 0.875, 0.5833, 0.8542, 0.5833, 0.8542, 0.5833, 0.875, 0.5833, 0.875, 0.6667, 0.8542, 0.6667, 0.8542, 0.6667, 0.875, 0.6667, 0.875, 0.75, 0.8542, 0.75, 0.8542, 0.75, 0.875, 0.75, 0.875, 0.8333, 0.8542, 0.8333, 0.8542, 0.8333, 0.875, 0.8333, 0.875, 0.9167, 0.8542, 0.9167, 0.8542, 0.9167, 0.875, 0.9167, 0.875, 1.0, 0.8542, 1.0, 0.8542, 2.22e-16, 0.875, 2.22e-16, 0.875, 0.08333, 0.8542, 0.08333, 0.8542, 0.08333, 0.875, 0.08333, 0.875, 0.1667, 0.8542, 0.1667, 0.8542, 0.1667, 0.875, 0.1667, 0.875, 0.25, 0.8542, 0.25, 0.8542, 0.25, 0.875, 0.25, 0.875, 0.3333, 0.8542, 0.3333, 0.8542, 0.3333, 0.875, 0.3333, 0.875, 0.4167, 0.8542, 0.4167, 0.8542, 0.4167, 0.875, 0.4167, 0.875, 0.5, 0.8542, 0.5, 0.875, 0.5, 0.8958, 0.5, 0.8958, 0.5833, 0.875, 0.5833, 0.875, 0.5833, 0.8958, 0.5833, 0.8958, 0.6667, 0.875, 0.6667, 0.875, 0.6667, 0.8958, 0.6667, 0.8958, 0.75, 0.875, 0.75, 0.875, 0.75, 0.8958, 0.75, 0.8958, 0.8333, 0.875, 0.8333, 0.875, 0.8333, 0.8958, 0.8333, 0.8958, 0.9167, 0.875, 0.9167, 0.875, 0.9167, 0.8958, 0.9167, 0.8958, 1.0, 0.875, 1.0, 0.875, 2.22e-16, 0.8958, 2.22e-16, 0.8958, 0.08333, 0.875, 0.08333, 0.875, 0.08333, 0.8958, 0.08333, 0.8958, 0.1667, 0.875, 0.1667, 0.875, 0.1667, 0.8958, 0.1667, 0.8958, 0.25, 0.875, 0.25, 0.875, 0.25, 0.8958, 0.25, 0.8958, 0.3333, 0.875, 0.3333, 0.875, 0.3333, 0.8958, 0.3333, 0.8958, 0.4167, 0.875, 0.4167, 0.875, 0.4167, 0.8958, 0.4167, 0.8958, 0.5, 0.875, 0.5, 0.8958, 0.5, 0.9167, 0.5, 0.9167, 0.5833, 0.8958, 0.5833, 0.8958, 0.5833, 0.9167, 0.5833, 0.9167, 0.6667, 0.8958, 0.6667, 0.8958, 0.6667, 0.9167, 0.6667, 0.9167, 0.75, 0.8958, 0.75, 0.8958, 0.75, 0.9167, 0.75, 0.9167, 0.8333, 0.8958, 0.8333, 0.8958, 0.8333, 0.9167, 0.8333, 0.9167, 0.9167, 0.8958, 0.9167, 0.8958, 0.9167, 0.9167, 0.9167, 0.9167, 1.0, 0.8958, 1.0, 0.8958, 2.22e-16, 0.9167, 2.22e-16, 0.9167, 0.08333, 0.8958, 0.08333, 0.8958, 0.08333, 0.9167, 0.08333, 0.9167, 0.1667, 0.8958, 0.1667, 0.8958, 0.1667, 0.9167, 0.1667, 0.9167, 0.25, 0.8958, 0.25, 0.8958, 0.25, 0.9167, 0.25, 0.9167, 0.3333, 0.8958, 0.3333, 0.8958, 0.3333, 0.9167, 0.3333, 0.9167, 0.4167, 0.8958, 0.4167, 0.8958, 0.4167, 0.9167, 0.4167, 0.9167, 0.5, 0.8958, 0.5, 0.9167, 0.5, 0.9375, 0.5, 0.9375, 0.5833, 0.9167, 0.5833, 0.9167, 0.5833, 0.9375, 0.5833, 0.9375, 0.6667, 0.9167, 0.6667, 0.9167, 0.6667, 0.9375, 0.6667, 0.9375, 0.75, 0.9167, 0.75, 0.9167, 0.75, 0.9375, 0.75, 0.9375, 0.8333, 0.9167, 0.8333, 0.9167, 0.8333, 0.9375, 0.8333, 0.9375, 0.9167, 0.9167, 0.9167, 0.9167, 0.9167, 0.9375, 0.9167, 0.9375, 1.0, 0.9167, 1.0, 0.9167, 2.22e-16, 0.9375, 2.22e-16, 0.9375, 0.08333, 0.9167, 0.08333, 0.9167, 0.08333, 0.9375, 0.08333, 0.9375, 0.1667, 0.9167, 0.1667, 0.9167, 0.1667, 0.9375, 0.1667, 0.9375, 0.25, 0.9167, 0.25, 0.9167, 0.25, 0.9375, 0.25, 0.9375, 0.3333, 0.9167, 0.3333, 0.9167, 0.3333, 0.9375, 0.3333, 0.9375, 0.4167, 0.9167, 0.4167, 0.9167, 0.4167, 0.9375, 0.4167, 0.9375, 0.5, 0.9167, 0.5, 0.9375, 0.5, 0.9583, 0.5, 0.9583, 0.5833, 0.9375, 0.5833, 0.9375, 0.5833, 0.9583, 0.5833, 0.9583, 0.6667, 0.9375, 0.6667, 0.9375, 0.6667, 0.9583, 0.6667, 0.9583, 0.75, 0.9375, 0.75, 0.9375, 0.75, 0.9583, 0.75, 0.9583, 0.8333, 0.9375, 0.8333, 0.9375, 0.8333, 0.9583, 0.8333, 0.9583, 0.9167, 0.9375, 0.9167, 0.9375, 0.9167, 0.9583, 0.9167, 0.9583, 1.0, 0.9375, 1.0, 0.9375, 2.22e-16, 0.9583, 2.22e-16, 0.9583, 0.08333, 0.9375, 0.08333, 0.9375, 0.08333, 0.9583, 0.08333, 0.9583, 0.1667, 0.9375, 0.1667, 0.9375, 0.1667, 0.9583, 0.1667, 0.9583, 0.25, 0.9375, 0.25, 0.9375, 0.25, 0.9583, 0.25, 0.9583, 0.3333, 0.9375, 0.3333, 0.9375, 0.3333, 0.9583, 0.3333, 0.9583, 0.4167, 0.9375, 0.4167, 0.9375, 0.4167, 0.9583, 0.4167, 0.9583, 0.5, 0.9375, 0.5, 0.9583, 0.5, 0.9792, 0.5, 0.9792, 0.5833, 0.9583, 0.5833, 0.9583, 0.5833, 0.9792, 0.5833, 0.9792, 0.6667, 0.9583, 0.6667, 0.9583, 0.6667, 0.9792, 0.6667, 0.9792, 0.75, 0.9583, 0.75, 0.9583, 0.75, 0.9792, 0.75, 0.9792, 0.8333, 0.9583, 0.8333, 0.9583, 0.8333, 0.9792, 0.8333, 0.9792, 0.9167, 0.9583, 0.9167, 0.9583, 0.9167, 0.9792, 0.9167, 0.9792, 1.0, 0.9583, 1.0, 0.9583, 2.22e-16, 0.9792, 2.22e-16, 0.9792, 0.08333, 0.9583, 0.08333, 0.9583, 0.08333, 0.9792, 0.08333, 0.9792, 0.1667, 0.9583, 0.1667, 0.9583, 0.1667, 0.9792, 0.1667, 0.9792, 0.25, 0.9583, 0.25, 0.9583, 0.25, 0.9792, 0.25, 0.9792, 0.3333, 0.9583, 0.3333, 0.9583, 0.3333, 0.9792, 0.3333, 0.9792, 0.4167, 0.9583, 0.4167, 0.9583, 0.4167, 0.9792, 0.4167, 0.9792, 0.5, 0.9583, 0.5, 0.9792, 0.5, 1.0, 0.5, 1.0, 0.5833, 0.9792, 0.5833, 0.9792, 0.5833, 1.0, 0.5833, 1.0, 0.6667, 0.9792, 0.6667, 0.9792, 0.6667, 1.0, 0.6667, 1.0, 0.75, 0.9792, 0.75, 0.9792, 0.75, 1.0, 0.75, 1.0, 0.8333, 0.9792, 0.8333, 0.9792, 0.8333, 1.0, 0.8333, 1.0, 0.9167, 0.9792, 0.9167, 0.9792, 0.9167, 1.0, 0.9167, 1.0, 1.0, 0.9792, 1.0, 0.9792, 2.22e-16, 1.0, 2.22e-16, 1.0, 0.08333, 0.9792, 0.08333, 0.9792, 0.08333, 1.0, 0.08333, 1.0, 0.1667, 0.9792, 0.1667, 0.9792, 0.1667, 1.0, 0.1667, 1.0, 0.25, 0.9792, 0.25, 0.9792, 0.25, 1.0, 0.25, 1.0, 0.3333, 0.9792, 0.3333, 0.9792, 0.3333, 1.0, 0.3333, 1.0, 0.4167, 0.9792, 0.4167, 0.9792, 0.4167, 1.0, 0.4167, 1.0, 0.5, 0.9792, 0.5, 0.5, 0.75, 0.5, 0.8333, 0.5, 0.8333, 0.5, 0.75, 1.0, 0.5833, 1.0, 0.5, 1.0, 0.5, 1.0, 0.5833, 1.0, 0.5, 1.0, 0.4167, 1.0, 0.4167, 1.0, 0.5, 1.0, 0.1667, 1.0, 0.08333, 1.0, 0.08333, 1.0, 0.1667, 0.5, 0.3333, 0.5, 0.4167, 0.5, 0.4167, 0.5, 0.3333, 0.5, 0.9167, 0.5, 1.0, 0.5, 1.0, 0.5, 0.9167, 1.0, 0.8333, 1.0, 0.75, 1.0, 0.75, 1.0, 0.8333, 1.0, 0.4167, 1.0, 0.3333, 1.0, 0.3333, 1.0, 0.4167, 0.5, 0.5, 0.5, 0.5833, 0.5, 0.5833, 0.5, 0.5, 0.5, 0.08333, 0.5, 0.1667, 0.5, 0.1667, 0.5, 0.08333, 1.0, 0.08333, 1.0, 2.22e-16, 1.0, 2.22e-16, 1.0, 0.08333, 0.5, 0.6667, 0.5, 0.75, 0.5, 0.75, 0.5, 0.6667, 1.0, 0.75, 1.0, 0.6667, 1.0, 0.6667, 1.0, 0.75, 0.5, 0.25, 0.5, 0.3333, 0.5, 0.3333, 0.5, 0.25, 1.0, 0.3333, 1.0, 0.25, 1.0, 0.25, 1.0, 0.3333, 0.5, 0.8333, 0.5, 0.9167, 0.5, 0.9167, 0.5, 0.8333, 1.0, 1.0, 1.0, 0.9167, 1.0, 0.9167, 1.0, 1.0, 1.0, 0.6667, 1.0, 0.5833, 1.0, 0.5833, 1.0, 0.6667, 0.5, 0.4167, 0.5, 0.5, 0.5, 0.5, 0.5, 0.4167, 0.5, 2.22e-16, 0.5, 0.08333, 0.5, 0.08333, 0.5, 2.22e-16, 0.5, 0.5833, 0.5, 0.6667, 0.5, 0.6667, 0.5, 0.5833, 1.0, 0.25, 1.0, 0.1667, 1.0, 0.1667, 1.0, 0.25, 1.0, 0.5, 1.0, 0.4167, 1.0, 0.3333, 1.0, 0.25, 1.0, 0.1667, 1.0, 0.08333, 1.0, 2.22e-16, 1.0, 0.9167, 1.0, 0.8333, 1.0, 0.75, 1.0, 0.6667, 1.0, 0.5833, 0.5, 0.5, 0.5, 0.5833, 0.5, 0.6667, 0.5, 0.75, 0.5, 0.8333, 0.5, 0.9167, 0.5, 2.22e-16, 0.5, 0.08333, 0.5, 0.1667, 0.5, 0.25, 0.5, 0.3333, 0.5, 0.4167, 1.0, 0.9167, 1.0, 0.8333, 1.0, 0.8333, 1.0, 0.9167, 0.5, 0.1667, 0.5, 0.25, 0.5, 0.25, 0.5, 0.1667, 0.625, 0.25, 0.375, 0.25, 0.375, 0.25, 0.625, 0.25, 0.434, 0.3385, 0.375, 0.25, 0.625, 0.25, 0.625, 0.5, 0.375, 0.5, 0.434, 0.4126, 0.4981, 0.4126, 0.5023, 0.4214, 0.508, 0.4295, 0.5144, 0.4355, 0.5214, 0.4392, 0.5287, 0.4404, 0.536, 0.4392, 0.543, 0.4355, 0.5495, 0.4295, 0.5552, 0.4214, 0.5598, 0.4116, 0.5633, 0.4004, 0.5654, 0.3882, 0.5661, 0.3756, 0.5654, 0.3629, 0.5633, 0.3508, 0.5598, 0.3395, 0.5552, 0.3297, 0.5495, 0.3217, 0.543, 0.3157, 0.536, 0.312, 0.5287, 0.3107, 0.5214, 0.312, 0.5144, 0.3157, 0.508, 0.3217, 0.5023, 0.3297, 0.4981, 0.3385, 0.375, 0.5, 0.375, 0.25, 0.434, 0.3385, 0.434, 0.4126, 0.375, 0.75, 0.375, 0.5, 0.375, 0.5, 0.375, 0.75, 0.4981, 0.8374, 0.434, 0.8374, 0.375, 0.75, 0.625, 0.75, 0.625, 1.0, 0.375, 1.0, 0.434, 0.9115, 0.4981, 0.9115, 0.5023, 0.9203, 0.508, 0.9283, 0.5144, 0.9343, 0.5214, 0.938, 0.5287, 0.9393, 0.536, 0.938, 0.543, 0.9343, 0.5495, 0.9283, 0.5552, 0.9203, 0.5598, 0.9105, 0.5633, 0.8992, 0.5654, 0.8871, 0.5661, 0.8744, 0.5654, 0.8618, 0.5633, 0.8496, 0.5598, 0.8384, 0.5552, 0.8286, 0.5495, 0.8205, 0.543, 0.8145, 0.536, 0.8108, 0.5287, 0.8096, 0.5214, 0.8108, 0.5144, 0.8145, 0.508, 0.8205, 0.5023, 0.8286, 0.434, 0.9115, 0.375, 1.0, 0.375, 0.75, 0.434, 0.8374, 0.125, 0.5, 0.375, 0.5, 0.375, 0.75, 0.125, 0.75, 0.625, 0.5, 0.875, 0.5, 0.875, 0.75, 0.625, 0.75, 0.375, 0.0, 0.625, 0.0, 0.625, 0.25, 0.375, 0.25, 0.375, 1.0, 0.625, 1.0, 0.625, 1.0, 0.375, 1.0, 0.875, 0.75, 0.875, 0.5, 0.875, 0.5, 0.875, 0.75, 0.125, 0.5, 0.125, 0.75, 0.125, 0.75, 0.125, 0.5, 0.375, 0.5, 0.625, 0.5, 0.625, 0.75, 0.375, 0.75, 0.625, 0.5, 0.625, 0.75, 0.625, 0.75, 0.625, 0.5, 0.375, 0.5, 0.625, 0.5, 0.625, 0.5, 0.375, 0.5, 0.625, 0.75, 0.375, 0.75, 0.375, 0.75, 0.625, 0.75, 0.5626, 0.05302, 0.375, 0.05302, 0.375, 0.1964, 0.5626, 0.1964, 0.375, 0.5536, 0.375, 0.697, 0.5626, 0.697, 0.5626, 0.5536, 0.375, 0.697, 0.375, 0.5536, 0.125, 0.5536, 0.125, 0.697, 1.0, 0.6114, 0.9688, 0.6114, 0.9688, 0.8897, 1.0, 0.8897, 0.9688, 0.6114, 0.9375, 0.6114, 0.9375, 0.8897, 0.9688, 0.8897, 0.9375, 0.6114, 0.9062, 0.6114, 0.9062, 0.8897, 0.9375, 0.8897, 0.9062, 0.6114, 0.875, 0.6114, 0.875, 0.8897, 0.9062, 0.8897, 0.875, 0.8897, 0.875, 0.6114, 0.8438, 0.6114, 0.8438, 0.8897, 0.8438, 0.8897, 0.8438, 0.6114, 0.8125, 0.6114, 0.8125, 0.8897, 0.8125, 0.8897, 0.8125, 0.6114, 0.7812, 0.6114, 0.7812, 0.8897, 0.7812, 0.8897, 0.7812, 0.6114, 0.75, 0.6114, 0.75, 0.8897, 0.75, 0.8897, 0.75, 0.6114, 0.7188, 0.6114, 0.7188, 0.8897, 0.7188, 0.8897, 0.7188, 0.6114, 0.6875, 0.6114, 0.6875, 0.8897, 0.6875, 0.8897, 0.6875, 0.6114, 0.6562, 0.6114, 0.6562, 0.8897, 0.6562, 0.8897, 0.6562, 0.6114, 0.625, 0.6114, 0.625, 0.8897, 0.597, 0.8897, 0.625, 0.8897, 0.625, 0.6114, 0.597, 0.6114, 0.403, 0.6114, 0.375, 0.6114, 0.375, 0.8897, 0.403, 0.8897, 0.375, 0.6114, 0.3438, 0.6114, 0.3438, 0.8897, 0.375, 0.8897, 0.3438, 0.6114, 0.3125, 0.6114, 0.3125, 0.8897, 0.3438, 0.8897, 0.3125, 0.6114, 0.2812, 0.6114, 0.2812, 0.8897, 0.3125, 0.8897, 0.2812, 0.6114, 0.25, 0.6114, 0.25, 0.8897, 0.2812, 0.8897, 0.25, 0.6114, 0.2188, 0.6114, 0.2188, 0.8897, 0.25, 0.8897, 0.2188, 0.6114, 0.1875, 0.6114, 0.1875, 0.8897, 0.2188, 0.8897, 0.1875, 0.6114, 0.1562, 0.6114, 0.1562, 0.8897, 0.1875, 0.8897, 0.1562, 0.6114, 0.125, 0.6114, 0.125, 0.8897, 0.1562, 0.8897, 0.125, 0.6114, 0.09375, 0.6114, 0.09375, 0.8897, 0.125, 0.8897, 0.09375, 0.6114, 0.0625, 0.6114, 0.0625, 0.8897, 0.09375, 0.8897, 0.0625, 0.6114, 0.03125, 0.6114, 0.03125, 0.8897, 0.0625, 0.8897, 0.03125, 0.6114, 0.0, 0.6114, 0.0, 0.8897, 0.03125, 0.8897])
me_torus_001.update()

# ---- objects
ob_padlock_locked = bpy.data.objects.new('Padlock_Locked', me_cube_004)
ob_padlock_unlocked = bpy.data.objects.new('Padlock_Unlocked', me_torus_001)

# ---- transforms, parenting, visibility, modifiers, constraints
ob_padlock_locked.location = (0.0, 0.0, 0.0)
ob_padlock_unlocked.location = (3.005, 7.105e-15, 0.0)
ob_padlock_unlocked.rotation_euler = (1.571, -0.0, 0.0)
ob_padlock_unlocked.scale = (0.866, 0.866, 0.866)

# ---- collection membership
scene.collection.objects.link(ob_padlock_locked)
scene.collection.objects.link(ob_padlock_unlocked)

# ---- scene / render settings (as saved in the file)
scene.frame_start = 1; scene.frame_end = 250; scene.frame_set(1)
scene.render.engine = 'BLENDER_EEVEE_NEXT'
bpy.context.view_layer.update()

# ---- added for rendering (the .blend has no active camera and no usable light): camera, sun
cam_auto = bpy.data.cameras.new('AutoCamera')
cam_auto.lens = 50.0
cam_auto.sensor_width = 36.0
cam_auto.clip_end = 1000.0
ob_auto_camera = bpy.data.objects.new('AutoCamera', cam_auto)
scene.collection.objects.link(ob_auto_camera)
ob_auto_camera.location = (8.53004, -8.43805, 6.53995)
ob_auto_camera.rotation_euler = (1.09748, -7.21219e-08, 0.694738)
scene.camera = ob_auto_camera
light_auto_sun = bpy.data.lights.new('AutoSun', 'SUN')
light_auto_sun.energy = 3.0
light_auto_sun.angle = 0.0523599
ob_auto_sun = bpy.data.objects.new('AutoSun', light_auto_sun)
scene.collection.objects.link(ob_auto_sun)
ob_auto_sun.rotation_euler = (0.872665, 0.174533, 0.523599)
bpy.context.view_layer.update()
